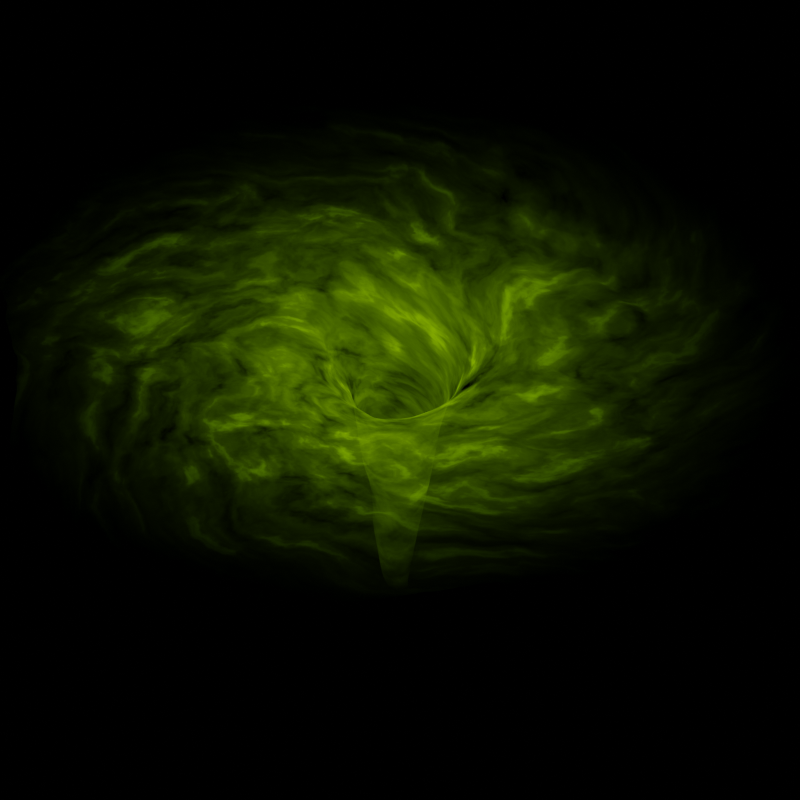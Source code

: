 # Source: searcher_wormhole.blend  (saved by Blender 3.2.14; exported with 4.5.12 LTS)
import bpy
from mathutils import Matrix  # noqa: F401  (used for matrix-valued properties, if any)

bpy.ops.wm.read_factory_settings(use_empty=True)
scene = bpy.context.scene
scene.name = 'Scene'

# ---- collections
col_collection = bpy.data.collections.new('Collection'); scene.collection.children.link(col_collection)

# ---- images (referenced by path relative to the original .blend; pixels are not part of the script)
import os
ASSET_DIR = os.environ.get("B2B_ASSET_DIR", "")  # directory of the original .blend (textures are referenced by path, not embedded)
HERE = os.path.dirname(os.path.abspath(__file__))  # packed textures are extracted next to this script under _unpacked/

def load_image(name, relpath, width, height, colorspace="sRGB"):
    """Load a texture the original file referenced (path relative to the .blend, or extracted next to this script)."""
    p = next((c for c in (os.path.join(HERE, relpath), os.path.join(ASSET_DIR, relpath)) if relpath and os.path.exists(c)), "")
    if p:
        img = bpy.data.images.load(p, check_existing=True)
        img.name = name
    else:  # same state as the original file: an image datablock whose file is absent (Cycles renders it pink)
        img = bpy.data.images.new(name, width, height)
        img.source = "FILE"
        img.filepath = "//" + (relpath or name)
    img.colorspace_settings.name = colorspace
    return img
img_wormhole_png = load_image('wormhole.png', 'wormhole.png', 1024, 1024, 'sRGB')
img_wormhole_red_png = load_image('wormhole-red.png', 'wormhole-red.png', 1024, 1024, 'sRGB')

# ---- materials (node trees are filled in below, after node groups)
mat_wormhole = bpy.data.materials.new('wormhole')
mat_wormhole.surface_render_method = 'BLENDED'
mat_wormhole.blend_method = 'BLEND'
mat_wormhole_red = bpy.data.materials.new('wormhole-red')
mat_wormhole_red.surface_render_method = 'BLENDED'
mat_wormhole_red.blend_method = 'BLEND'
mat_material_001 = bpy.data.materials.new('Material.001')

# ---- node groups
ng_geometry_nodes = bpy.data.node_groups.new('Geometry Nodes', 'GeometryNodeTree')
_s = ng_geometry_nodes.interface.new_socket(name='Geometry', in_out='OUTPUT', socket_type='NodeSocketGeometry')
_s = ng_geometry_nodes.interface.new_socket(name='Geometry', in_out='INPUT', socket_type='NodeSocketGeometry')
ng_geometry_nodes.is_modifier = True
_N = ng_geometry_nodes.nodes; _L = ng_geometry_nodes.links
n0 = _N.new('NodeGroupInput'); n0.name = 'Group Input'; n0.location = (-340, 0)
n1 = _N.new('ShaderNodeMath'); n1.name = 'Math'; n1.location = (259, -77)
n1.operation = 'MULTIPLY'
n1.inputs[1].default_value = 0.15
n2 = _N.new('ShaderNodeMapRange'); n2.name = 'Map Range'; n2.location = (-17, -92)
n2.inputs[3].default_value = -1.0
n3 = _N.new('ShaderNodeTexNoise'); n3.name = 'Noise Texture'; n3.location = (-238, -121)
n3.inputs[2].default_value = 1.0
n3.inputs[3].default_value = 32.0
n3.inputs[8].default_value = 0.1
n4 = _N.new('NodeGroupOutput'); n4.name = 'Group Output'; n4.location = (945, 24)
n5 = _N.new('GeometryNodeSetPosition'); n5.name = 'Set Position'; n5.location = (479, 16)
_L.new(n0.outputs[0], n5.inputs[0])
_L.new(n1.outputs[0], n5.inputs[3])
_L.new(n3.outputs[0], n2.inputs[0])
_L.new(n2.outputs[0], n1.inputs[0])
_L.new(n5.outputs[0], n4.inputs[0])
n4.is_active_output = True

# ---- material node trees
mat_wormhole.use_nodes = True; mat_wormhole.node_tree.nodes.clear()
_N = mat_wormhole.node_tree.nodes; _L = mat_wormhole.node_tree.links
n0 = _N.new('ShaderNodeBsdfPrincipled'); n0.name = 'Principled BSDF'; n0.location = (70, 300)
n0.distribution = 'GGX'
n0.subsurface_method = 'RANDOM_WALK_SKIN'
n0.inputs[3].default_value = 1.45
n0.inputs[28].default_value = 1.0
n1 = _N.new('ShaderNodeOutputMaterial'); n1.name = 'Material Output'; n1.location = (370, 300)
n2 = _N.new('ShaderNodeTexImage'); n2.name = 'Image Texture'; n2.location = (-369, 264)
n2.image = img_wormhole_png
n2.extension = 'CLIP'
_L.new(n2.outputs[1], n0.inputs[4])
_L.new(n0.outputs[0], n1.inputs[0])
_L.new(n2.outputs[0], n0.inputs[27])
_L.new(n2.outputs[0], n0.inputs[0])
n1.is_active_output = True
mat_wormhole_red.use_nodes = True; mat_wormhole_red.node_tree.nodes.clear()
_N = mat_wormhole_red.node_tree.nodes; _L = mat_wormhole_red.node_tree.links
n0 = _N.new('ShaderNodeOutputMaterial'); n0.name = 'Material Output'; n0.location = (300, 300)
n1 = _N.new('ShaderNodeBsdfPrincipled'); n1.name = 'Principled BSDF'; n1.location = (0, 300)
n1.distribution = 'GGX'
n1.subsurface_method = 'RANDOM_WALK_SKIN'
n1.inputs[3].default_value = 1.45
n1.inputs[28].default_value = 1.0
n2 = _N.new('ShaderNodeTexImage'); n2.name = 'Image Texture'; n2.location = (-522, 250)
n2.image = img_wormhole_red_png
n2.extension = 'CLIP'
_L.new(n2.outputs[0], n1.inputs[0])
_L.new(n2.outputs[1], n1.inputs[4])
_L.new(n1.outputs[0], n0.inputs[0])
_L.new(n2.outputs[0], n1.inputs[27])
n0.is_active_output = True
mat_material_001.use_nodes = True; mat_material_001.node_tree.nodes.clear()
_N = mat_material_001.node_tree.nodes; _L = mat_material_001.node_tree.links
n0 = _N.new('ShaderNodeTexGradient'); n0.name = 'Gradient Texture.001'; n0.location = (483, -145)
n0.gradient_type = 'QUADRATIC_SPHERE'
n1 = _N.new('ShaderNodeMath'); n1.name = 'Math.003'; n1.location = (702, -119)
n1.operation = 'POWER'
n1.inputs[1].default_value = 1.5
n2 = _N.new('ShaderNodeCombineXYZ'); n2.name = 'Combine XYZ'; n2.location = (-113, 26)
n3 = _N.new('ShaderNodeTexCoord'); n3.name = 'Texture Coordinate'; n3.location = (-235, 336)
n4 = _N.new('ShaderNodeMath'); n4.name = 'Math'; n4.location = (-550, 22)
n4.operation = 'POWER'
n4.inputs[1].default_value = 2.0
n5 = _N.new('ShaderNodeMath'); n5.name = 'Math.001'; n5.location = (-330, 33)
n5.operation = 'MULTIPLY'
n5.inputs[1].default_value = 13.6
n6 = _N.new('ShaderNodeMath'); n6.name = 'Math.002'; n6.location = (922, -98)
n6.operation = 'MULTIPLY'
n6.inputs[1].default_value = 40.0
n7 = _N.new('ShaderNodeValToRGB'); n7.name = 'ColorRamp'; n7.location = (659, 175)
while len(n7.color_ramp.elements) > 1: n7.color_ramp.elements.remove(n7.color_ramp.elements[-1])
n7.color_ramp.elements[0].position = 0.0; n7.color_ramp.elements[0].color = (0.0, 0.0, 0.0, 1.0)
_e = n7.color_ramp.elements.new(1.0); _e.color = (0.1567, 0.1567, 0.1567, 1.0)
n8 = _N.new('ShaderNodeTexCoord'); n8.name = 'Texture Coordinate.002'; n8.location = (-382, -164)
n9 = _N.new('ShaderNodeMapping'); n9.name = 'Mapping.001'; n9.location = (-182, -150)
n9.inputs[3].default_value = (0.95, 0.95, 0.0)
n10 = _N.new('ShaderNodeMix'); n10.name = 'Mix'; n10.location = (262, -195)
n10.data_type = 'RGBA'
n10.inputs[0].default_value = 0.05833
n11 = _N.new('ShaderNodeTexNoise'); n11.name = 'Noise Texture.001'; n11.location = (59, -406)
n12 = _N.new('ShaderNodeTexNoise'); n12.name = 'Noise Texture'; n12.location = (405, 153)
n12.inputs[2].default_value = 2.0
n12.inputs[3].default_value = 32.0
n13 = _N.new('ShaderNodeMapping'); n13.name = 'Mapping'; n13.location = (127, 206)
n14 = _N.new('ShaderNodeTexNoise'); n14.name = 'Noise Texture.003'; n14.location = (198, 434)
n14.inputs[2].default_value = 1.0
n14.inputs[3].default_value = 32.0
n14.inputs[8].default_value = 5.0
n15 = _N.new('ShaderNodeMath'); n15.name = 'Math.004'; n15.location = (1116, 115)
n15.operation = 'MULTIPLY'
n16 = _N.new('ShaderNodeOutputMaterial'); n16.name = 'Material Output'; n16.location = (2804, 514)
n17 = _N.new('ShaderNodeAddShader'); n17.name = 'Add Shader'; n17.location = (2584, 482)
n18 = _N.new('ShaderNodeEmission'); n18.name = 'Emission'; n18.location = (2259, 400)
n19 = _N.new('ShaderNodeMath'); n19.name = 'Math.005'; n19.location = (1825, 322)
n19.operation = 'MULTIPLY'
n20 = _N.new('ShaderNodeVectorMath'); n20.name = 'Vector Math'; n20.location = (-957, -8)
n20.operation = 'DIVIDE'
n21 = _N.new('ShaderNodeTexGradient'); n21.name = 'Gradient Texture'; n21.location = (-737, 22)
n21.gradient_type = 'SPHERICAL'
n22 = _N.new('ShaderNodeTexCoord'); n22.name = 'Texture Coordinate.001'; n22.location = (-1198, 83)
n23 = _N.new('ShaderNodeValue'); n23.name = 'Value'; n23.location = (-1183, -218)
n23.outputs[0].default_value = 5.1
n24 = _N.new('ShaderNodeValue'); n24.name = 'Value.001'; n24.location = (-278, 467)
n24.outputs[0].default_value = 5.1
n25 = _N.new('ShaderNodeVectorMath'); n25.name = 'Vector Math.001'; n25.location = (-51, 677)
n25.operation = 'DIVIDE'
n26 = _N.new('ShaderNodeTexCoord'); n26.name = 'Texture Coordinate.005'; n26.location = (-292, 767)
n27 = _N.new('ShaderNodeTexGradient'); n27.name = 'Gradient Texture.002'; n27.location = (178, 641)
n27.gradient_type = 'SPHERICAL'
n28 = _N.new('ShaderNodeMix'); n28.name = 'Mix.001'; n28.location = (456, 403)
n28.data_type = 'RGBA'
n28.inputs[0].default_value = 0.625
n29 = _N.new('ShaderNodeMapRange'); n29.name = 'Map Range.001'; n29.location = (416, 685)
n29.inputs[4].default_value = 15.0
n30 = _N.new('ShaderNodeTexCoord'); n30.name = 'Texture Coordinate.003'; n30.location = (1142, -85)
n31 = _N.new('ShaderNodeSeparateXYZ'); n31.name = 'Separate XYZ'; n31.location = (1351, -59)
n32 = _N.new('ShaderNodeMapRange'); n32.name = 'Map Range'; n32.location = (1537, 76)
n32.inputs[2].default_value = 1.4
n33 = _N.new('ShaderNodeMath'); n33.name = 'Math.006'; n33.location = (1159, 602)
n34 = _N.new('ShaderNodeTexCoord'); n34.name = 'Texture Coordinate.004'; n34.location = (383, 951)
n35 = _N.new('ShaderNodeSeparateXYZ'); n35.name = 'Separate XYZ.001'; n35.location = (614, 840)
n36 = _N.new('ShaderNodeMapRange'); n36.name = 'Map Range.002'; n36.location = (822, 828)
n36.inputs[2].default_value = 1.4
n36.inputs[3].default_value = -0.1
n36.inputs[4].default_value = 0.0
n37 = _N.new('ShaderNodeTexNoise'); n37.name = 'Noise Texture.002'; n37.location = (719, 492)
n37.inputs[3].default_value = 32.0
n37.inputs[8].default_value = 0.1
n38 = _N.new('ShaderNodeMath'); n38.name = 'Math.007'; n38.location = (939, 530)
n38.operation = 'POWER'
n38.inputs[1].default_value = 1.1
n39 = _N.new('ShaderNodeValToRGB'); n39.name = 'ColorRamp.001'; n39.location = (1366, 488)
while len(n39.color_ramp.elements) > 1: n39.color_ramp.elements.remove(n39.color_ramp.elements[-1])
n39.color_ramp.elements[0].position = 0.2091; n39.color_ramp.elements[0].color = (0.0, 0.0, 0.0, 1.0)
_e = n39.color_ramp.elements.new(0.4545); _e.color = (0.04104, 0.08458, 0.0, 1.0)
_e = n39.color_ramp.elements.new(0.5477); _e.color = (0.06616, 0.134, 0.0, 1.0)
_e = n39.color_ramp.elements.new(1.0); _e.color = (0.4428, 1.0, 0.0, 1.0)
n40 = _N.new('ShaderNodeBsdfTransparent'); n40.name = 'Transparent BSDF'; n40.location = (2269, 525)
n40.inputs[0].default_value = (0.3034, 0.3034, 0.3034, 1.0)
_L.new(n17.outputs[0], n16.inputs[0])
_L.new(n18.outputs[0], n17.inputs[1])
_L.new(n40.outputs[0], n17.inputs[0])
_L.new(n3.outputs[3], n13.inputs[0])
_L.new(n20.outputs[0], n21.inputs[0])
_L.new(n22.outputs[3], n20.inputs[0])
_L.new(n23.outputs[0], n20.inputs[1])
_L.new(n21.outputs[1], n4.inputs[0])
_L.new(n5.outputs[0], n2.inputs[2])
_L.new(n2.outputs[0], n13.inputs[2])
_L.new(n4.outputs[0], n5.inputs[0])
_L.new(n10.outputs[2], n0.inputs[0])
_L.new(n8.outputs[3], n9.inputs[0])
_L.new(n19.outputs[0], n18.inputs[1])
_L.new(n1.outputs[0], n6.inputs[0])
_L.new(n0.outputs[1], n1.inputs[0])
_L.new(n13.outputs[0], n12.inputs[0])
_L.new(n12.outputs[0], n7.inputs[0])
_L.new(n6.outputs[0], n15.inputs[1])
_L.new(n7.outputs[0], n15.inputs[0])
_L.new(n9.outputs[0], n10.inputs[6])
_L.new(n11.outputs[0], n10.inputs[7])
_L.new(n39.outputs[0], n18.inputs[0])
_L.new(n33.outputs[0], n39.inputs[0])
_L.new(n28.outputs[2], n37.inputs[0])
_L.new(n13.outputs[0], n28.inputs[7])
_L.new(n14.outputs[1], n28.inputs[6])
_L.new(n30.outputs[3], n31.inputs[0])
_L.new(n31.outputs[2], n32.inputs[0])
_L.new(n15.outputs[0], n19.inputs[0])
_L.new(n32.outputs[0], n19.inputs[1])
_L.new(n25.outputs[0], n27.inputs[0])
_L.new(n26.outputs[3], n25.inputs[0])
_L.new(n24.outputs[0], n25.inputs[1])
_L.new(n27.outputs[1], n29.inputs[0])
_L.new(n29.outputs[0], n37.inputs[2])
_L.new(n38.outputs[0], n33.inputs[1])
_L.new(n34.outputs[3], n35.inputs[0])
_L.new(n35.outputs[2], n36.inputs[0])
_L.new(n36.outputs[0], n33.inputs[0])
_L.new(n37.outputs[0], n38.inputs[0])
n16.is_active_output = True

# ---- world
world_world = bpy.data.worlds.new('World'); scene.world = world_world
world_world.use_nodes = True; world_world.node_tree.nodes.clear()
_N = world_world.node_tree.nodes; _L = world_world.node_tree.links
n0 = _N.new('ShaderNodeOutputWorld'); n0.name = 'World Output'; n0.location = (300, 300)
n1 = _N.new('ShaderNodeBackground'); n1.name = 'Background'; n1.location = (10, 300)
n1.inputs[0].default_value = (0.0, 0.0, 0.0, 1.0)
n1.inputs[1].default_value = 5.96e-08
_L.new(n1.outputs[0], n0.inputs[0])
n0.is_active_output = True
world_world.color = (0.05088, 0.05088, 0.05088)
world_world.use_sun_shadow = False
world_world.sun_shadow_jitter_overblur = 0.0

# ---- cameras
cam_camera = bpy.data.cameras.new('Camera')
cam_camera.type = 'ORTHO'
cam_camera.clip_end = 100.0
cam_camera.ortho_scale = 3.1

# ---- meshes
me_wormhole = bpy.data.meshes.new('wormhole')
me_wormhole.from_pydata([(-0.5, -0.5, 0.0), (0.5, -0.5, 0.0), (-0.5, 0.5, 0.0), (0.5, 0.5, 0.0)], [], [(0, 1, 3, 2)])
_uv = me_wormhole.uv_layers.new(name='UVMap')
_uv.uv.foreach_set('vector', [0.0, 0.0, 1.0, 0.0, 1.0, 1.0, 0.0, 1.0])
me_wormhole.materials.append(mat_wormhole)
me_wormhole.update()
me_wormhole_red = bpy.data.meshes.new('wormhole-red')
me_wormhole_red.from_pydata([(-0.5, -0.5, 0.0), (0.5, -0.5, 0.0), (-0.5, 0.5, 0.0), (0.5, 0.5, 0.0)], [], [(0, 1, 3, 2)])
_uv = me_wormhole_red.uv_layers.new(name='UVMap')
_uv.uv.foreach_set('vector', [0.0, 0.0, 1.0, 0.0, 1.0, 1.0, 0.0, 1.0])
me_wormhole_red.materials.append(mat_wormhole_red)
me_wormhole_red.update()
me_plane_002 = bpy.data.meshes.new('Plane.002')
me_plane_002.from_pydata([(-1.0, -1.0, 1.204), (1.0, -1.0, 1.204), (-1.0, 1.0, 1.204), (1.0, 1.0, 1.204), (-1.0, 0.9091, 1.204), (-1.0, 0.8182, 1.204), (-1.0, 0.7273, 1.204), (-1.0, 0.6364, 1.204), (-1.0, 0.5455, 1.204), (-1.0, 0.4545, 1.204), (-1.0, 0.3636, 1.204), (-1.0, 0.2727, 1.204), (-1.0, 0.1818, 1.204), (-1.0, 0.09091, 1.204), (-1.0, -5.215e-08, 1.204), (-1.0, -0.09091, 1.204), (-1.0, -0.1818, 1.204), (-1.0, -0.2727, 1.204), (-1.0, -0.3636, 1.204), (-1.0, -0.4545, 1.204), (-1.0, -0.5455, 1.204), (-1.0, -0.6364, 1.204), (-1.0, -0.7273, 1.204), (-1.0, -0.8182, 1.204), (-1.0, -0.9091, 1.204), (-0.9091, -1.0, 1.204), (-0.8182, -1.0, 1.204), (-0.7273, -1.0, 1.204), (-0.6364, -1.0, 1.204), (-0.5455, -1.0, 1.204), (-0.4545, -1.0, 1.204), (-0.3636, -1.0, 1.204), (-0.2727, -1.0, 1.204), (-0.1818, -1.0, 1.204), (-0.09091, -1.0, 1.204), (5.215e-08, -1.0, 1.204), (0.09091, -1.0, 1.204), (0.1818, -1.0, 1.204), (0.2727, -1.0, 1.204), (0.3636, -1.0, 1.204), (0.4545, -1.0, 1.204), (0.5455, -1.0, 1.204), (0.6364, -1.0, 1.204), (0.7273, -1.0, 1.204), (0.8182, -1.0, 1.204), (0.9091, -1.0, 1.204), (1.0, -0.9091, 1.204), (1.0, -0.8182, 1.204), (1.0, -0.7273, 1.204), (1.0, -0.6364, 1.204), (1.0, -0.5455, 1.204), (1.0, -0.4545, 1.204), (1.0, -0.3636, 1.204), (1.0, -0.2727, 1.204), (1.0, -0.1818, 1.204), (1.0, -0.09091, 1.204), (1.0, 5.215e-08, 1.204), (1.0, 0.09091, 1.204), (1.0, 0.1818, 1.204), (1.0, 0.2727, 1.204), (1.0, 0.3636, 1.204), (1.0, 0.4545, 1.204), (1.0, 0.5455, 1.204), (1.0, 0.6364, 1.204), (1.0, 0.7273, 1.204), (1.0, 0.8182, 1.204), (1.0, 0.9091, 1.204), (0.9091, 1.0, 1.204), (0.8182, 1.0, 1.204), (0.7273, 1.0, 1.204), (0.6364, 1.0, 1.204), (0.5455, 1.0, 1.204), (0.4545, 1.0, 1.204), (0.3636, 1.0, 1.204), (0.2727, 1.0, 1.204), (0.1818, 1.0, 1.204), (0.09091, 1.0, 1.204), (-5.215e-08, 1.0, 1.204), (-0.09091, 1.0, 1.204), (-0.1818, 1.0, 1.204), (-0.2727, 1.0, 1.204), (-0.3636, 1.0, 1.204), (-0.4545, 1.0, 1.204), (-0.5455, 1.0, 1.204), (-0.6364, 1.0, 1.204), (-0.7273, 1.0, 1.204), (-0.8182, 1.0, 1.204), (-0.9091, 1.0, 1.204), (-0.9091, -0.9091, 1.204), (-0.9091, -0.8182, 1.204), (-0.9091, -0.7273, 1.204), (-0.9091, -0.6364, 1.204), (-0.9091, -0.5455, 1.204), (-0.9091, -0.4545, 1.204), (-0.9091, -0.3636, 1.204), (-0.9091, -0.2727, 1.204), (-0.9091, -0.1818, 1.204), (-0.9091, -0.09091, 1.204), (-0.9091, 5.215e-08, 1.204), (-0.9091, 0.09091, 1.204), (-0.9091, 0.1818, 1.204), (-0.9091, 0.2727, 1.204), (-0.9091, 0.3636, 1.204), (-0.9091, 0.4545, 1.204), (-0.9091, 0.5455, 1.204), (-0.9091, 0.6364, 1.204), (-0.9091, 0.7273, 1.204), (-0.9091, 0.8182, 1.204), (-0.9091, 0.9091, 1.204), (-0.8182, -0.9091, 1.204), (-0.8182, -0.8182, 1.204), (-0.8182, -0.7273, 1.204), (-0.8182, -0.6364, 1.204), (-0.8182, -0.5455, 1.204), (-0.8182, -0.4545, 1.204), (-0.8182, -0.3636, 1.204), (-0.8182, -0.2727, 1.204), (-0.8182, -0.1818, 1.204), (-0.8182, -0.09091, 1.204), (-0.8182, 5.215e-08, 1.204), (-0.8182, 0.09091, 1.204), (-0.8182, 0.1818, 1.204), (-0.8182, 0.2727, 1.204), (-0.8182, 0.3636, 1.204), (-0.8182, 0.4545, 1.204), (-0.8182, 0.5455, 1.204), (-0.8182, 0.6364, 1.204), (-0.8182, 0.7273, 1.204), (-0.8182, 0.8182, 1.204), (-0.8182, 0.9091, 1.204), (-0.7273, -0.9091, 1.204), (-0.7273, -0.8182, 1.204), (-0.7273, -0.7273, 1.204), (-0.7273, -0.6364, 1.204), (-0.7273, -0.5455, 1.204), (-0.7273, -0.4545, 1.204), (-0.7273, -0.3636, 1.204), (-0.7273, -0.2727, 1.204), (-0.7273, -0.1818, 1.204), (-0.7273, -0.09091, 1.204), (-0.7273, 5.215e-08, 1.204), (-0.7273, 0.09091, 1.204), (-0.7273, 0.1818, 1.204), (-0.7273, 0.2727, 1.204), (-0.7273, 0.3636, 1.204), (-0.7273, 0.4545, 1.204), (-0.7273, 0.5455, 1.204), (-0.7273, 0.6364, 1.204), (-0.7273, 0.7273, 1.204), (-0.7273, 0.8182, 1.204), (-0.7273, 0.9091, 1.204), (-0.6364, -0.9091, 1.204), (-0.6364, -0.8182, 1.204), (-0.6364, -0.7273, 1.204), (-0.6364, -0.6364, 1.204), (-0.6364, -0.5455, 1.204), (-0.6364, -0.4545, 1.204), (-0.6364, -0.3636, 1.204), (-0.6364, -0.2727, 1.204), (-0.6364, -0.1818, 1.204), (-0.6364, -0.09091, 1.204), (-0.6364, 5.215e-08, 1.204), (-0.6364, 0.09091, 1.204), (-0.6364, 0.1818, 1.204), (-0.6364, 0.2727, 1.204), (-0.6364, 0.3636, 1.204), (-0.6364, 0.4545, 1.204), (-0.6364, 0.5455, 1.204), (-0.6364, 0.6364, 1.204), (-0.6364, 0.7273, 1.204), (-0.6364, 0.8182, 1.204), (-0.6364, 0.9091, 1.204), (-0.5455, -0.9091, 1.204), (-0.5455, -0.8182, 1.204), (-0.5455, -0.7273, 1.204), (-0.5455, -0.6364, 1.204), (-0.5455, -0.5455, 1.204), (-0.5455, -0.4545, 1.204), (-0.5455, -0.3636, 1.204), (-0.5455, -0.2727, 1.204), (-0.5455, -0.1818, 1.204), (-0.5455, -0.09091, 1.204), (-0.5455, 5.215e-08, 1.204), (-0.5455, 0.09091, 1.204), (-0.5455, 0.1818, 1.204), (-0.5455, 0.2727, 1.204), (-0.5455, 0.3636, 1.204), (-0.5455, 0.4545, 1.204), (-0.5455, 0.5455, 1.204), (-0.5455, 0.6364, 1.204), (-0.5455, 0.7273, 1.204), (-0.5455, 0.8182, 1.204), (-0.5455, 0.9091, 1.204), (-0.4545, -0.9091, 1.204), (-0.4545, -0.8182, 1.204), (-0.4545, -0.7273, 1.204), (-0.4545, -0.6364, 1.204), (-0.4545, -0.5455, 1.204), (-0.4545, -0.4545, 1.204), (-0.4545, -0.3636, 1.204), (-0.4545, -0.2727, 1.204), (-0.4545, -0.1818, 1.204), (-0.4545, -0.09091, 1.204), (-0.4545, 5.215e-08, 1.204), (-0.4545, 0.09091, 1.204), (-0.4545, 0.1818, 1.204), (-0.4545, 0.2727, 1.204), (-0.4545, 0.3636, 1.204), (-0.4545, 0.4545, 1.204), (-0.4545, 0.5455, 1.204), (-0.4545, 0.6364, 1.204), (-0.4545, 0.7273, 1.204), (-0.4545, 0.8182, 1.204), (-0.4545, 0.9091, 1.204), (-0.3636, -0.9091, 1.204), (-0.3636, -0.8182, 1.204), (-0.3636, -0.7273, 1.204), (-0.3636, -0.6364, 1.204), (-0.3636, -0.5455, 1.204), (-0.3636, -0.4545, 1.204), (-0.3636, -0.3636, 1.204), (-0.3636, -0.2727, 1.204), (-0.3636, -0.1818, 1.204), (-0.3636, -0.09091, 1.204), (-0.3636, 5.215e-08, 1.204), (-0.3636, 0.09091, 1.204), (-0.3636, 0.1818, 1.204), (-0.3636, 0.2727, 1.204), (-0.3636, 0.3636, 1.204), (-0.3636, 0.4545, 1.204), (-0.3636, 0.5455, 1.204), (-0.3636, 0.6364, 1.204), (-0.3636, 0.7273, 1.204), (-0.3636, 0.8182, 1.204), (-0.3636, 0.9091, 1.204), (-0.2727, -0.9091, 1.204), (-0.2727, -0.8182, 1.204), (-0.2727, -0.7273, 1.204), (-0.2727, -0.6364, 1.204), (-0.2727, -0.5455, 1.204), (-0.2727, -0.4545, 1.204), (-0.2727, -0.3636, 1.204), (-0.2727, -0.2727, 1.204), (-0.2727, -0.1818, 1.204), (-0.2727, -0.09091, 1.198), (-0.2727, 5.215e-08, 1.191), (-0.2727, 0.09091, 1.198), (-0.2727, 0.1818, 1.204), (-0.2727, 0.2727, 1.204), (-0.2727, 0.3636, 1.204), (-0.2727, 0.4545, 1.204), (-0.2727, 0.5455, 1.204), (-0.2727, 0.6364, 1.204), (-0.2727, 0.7273, 1.204), (-0.2727, 0.8182, 1.204), (-0.2727, 0.9091, 1.204), (-0.1818, -0.9091, 1.204), (-0.1818, -0.8182, 1.204), (-0.1818, -0.7273, 1.204), (-0.1818, -0.6364, 1.204), (-0.1818, -0.5455, 1.204), (-0.1818, -0.4545, 1.204), (-0.1818, -0.3636, 1.204), (-0.1818, -0.2727, 1.204), (-0.1818, -0.1818, 1.181), (-0.1818, -0.09091, 1.125), (-0.1818, 5.215e-08, 1.093), (-0.1818, 0.09091, 1.125), (-0.1818, 0.1818, 1.181), (-0.1818, 0.2727, 1.204), (-0.1818, 0.3636, 1.204), (-0.1818, 0.4545, 1.204), (-0.1818, 0.5455, 1.204), (-0.1818, 0.6364, 1.204), (-0.1818, 0.7273, 1.204), (-0.1818, 0.8182, 1.204), (-0.1818, 0.9091, 1.204), (-0.09091, -0.9091, 1.204), (-0.09091, -0.8182, 1.204), (-0.09091, -0.7273, 1.204), (-0.09091, -0.6364, 1.204), (-0.09091, -0.5455, 1.204), (-0.09091, -0.4545, 1.204), (-0.09091, -0.3636, 1.204), (-0.09091, -0.2727, 1.198), (-0.09091, -0.1818, 1.125), (-0.09091, -0.09091, 0.9901), (-0.09091, 5.215e-08, 0.8966), (-0.09091, 0.09091, 0.9901), (-0.09091, 0.1818, 1.125), (-0.09091, 0.2727, 1.198), (-0.09091, 0.3636, 1.204), (-0.09091, 0.4545, 1.204), (-0.09091, 0.5455, 1.204), (-0.09091, 0.6364, 1.204), (-0.09091, 0.7273, 1.204), (-0.09091, 0.8182, 1.204), (-0.09091, 0.9091, 1.204), (4.741e-08, -0.9091, 1.204), (4.267e-08, -0.8182, 1.204), (3.793e-08, -0.7273, 1.204), (3.319e-08, -0.6364, 1.204), (2.845e-08, -0.5455, 1.204), (2.371e-08, -0.4545, 1.204), (1.897e-08, -0.3636, 1.204), (1.422e-08, -0.2727, 1.191), (9.483e-09, -0.1818, 1.093), (4.741e-09, -0.09091, 0.8966), (8.882e-16, 5.215e-08, -1.344), (-4.741e-09, 0.09091, 0.8966), (-9.483e-09, 0.1818, 1.093), (-1.422e-08, 0.2727, 1.191), (-1.897e-08, 0.3636, 1.204), (-2.371e-08, 0.4545, 1.204), (-2.845e-08, 0.5455, 1.204), (-3.319e-08, 0.6364, 1.204), (-3.793e-08, 0.7273, 1.204), (-4.267e-08, 0.8182, 1.204), (-4.741e-08, 0.9091, 1.204), (0.09091, -0.9091, 1.204), (0.09091, -0.8182, 1.204), (0.09091, -0.7273, 1.204), (0.09091, -0.6364, 1.204), (0.09091, -0.5455, 1.204), (0.09091, -0.4545, 1.204), (0.09091, -0.3636, 1.204), (0.09091, -0.2727, 1.198), (0.09091, -0.1818, 1.125), (0.09091, -0.09091, 0.9901), (0.09091, 5.215e-08, 0.8966), (0.09091, 0.09091, 0.9901), (0.09091, 0.1818, 1.125), (0.09091, 0.2727, 1.198), (0.09091, 0.3636, 1.204), (0.09091, 0.4545, 1.204), (0.09091, 0.5455, 1.204), (0.09091, 0.6364, 1.204), (0.09091, 0.7273, 1.204), (0.09091, 0.8182, 1.204), (0.09091, 0.9091, 1.204), (0.1818, -0.9091, 1.204), (0.1818, -0.8182, 1.204), (0.1818, -0.7273, 1.204), (0.1818, -0.6364, 1.204), (0.1818, -0.5455, 1.204), (0.1818, -0.4545, 1.204), (0.1818, -0.3636, 1.204), (0.1818, -0.2727, 1.204), (0.1818, -0.1818, 1.181), (0.1818, -0.09091, 1.125), (0.1818, 5.215e-08, 1.093), (0.1818, 0.09091, 1.125), (0.1818, 0.1818, 1.181), (0.1818, 0.2727, 1.204), (0.1818, 0.3636, 1.204), (0.1818, 0.4545, 1.204), (0.1818, 0.5455, 1.204), (0.1818, 0.6364, 1.204), (0.1818, 0.7273, 1.204), (0.1818, 0.8182, 1.204), (0.1818, 0.9091, 1.204), (0.2727, -0.9091, 1.204), (0.2727, -0.8182, 1.204), (0.2727, -0.7273, 1.204), (0.2727, -0.6364, 1.204), (0.2727, -0.5455, 1.204), (0.2727, -0.4545, 1.204), (0.2727, -0.3636, 1.204), (0.2727, -0.2727, 1.204), (0.2727, -0.1818, 1.204), (0.2727, -0.09091, 1.198), (0.2727, 5.215e-08, 1.191), (0.2727, 0.09091, 1.198), (0.2727, 0.1818, 1.204), (0.2727, 0.2727, 1.204), (0.2727, 0.3636, 1.204), (0.2727, 0.4545, 1.204), (0.2727, 0.5455, 1.204), (0.2727, 0.6364, 1.204), (0.2727, 0.7273, 1.204), (0.2727, 0.8182, 1.204), (0.2727, 0.9091, 1.204), (0.3636, -0.9091, 1.204), (0.3636, -0.8182, 1.204), (0.3636, -0.7273, 1.204), (0.3636, -0.6364, 1.204), (0.3636, -0.5455, 1.204), (0.3636, -0.4545, 1.204), (0.3636, -0.3636, 1.204), (0.3636, -0.2727, 1.204), (0.3636, -0.1818, 1.204), (0.3636, -0.09091, 1.204), (0.3636, 5.215e-08, 1.204), (0.3636, 0.09091, 1.204), (0.3636, 0.1818, 1.204), (0.3636, 0.2727, 1.204), (0.3636, 0.3636, 1.204), (0.3636, 0.4545, 1.204), (0.3636, 0.5455, 1.204), (0.3636, 0.6364, 1.204), (0.3636, 0.7273, 1.204), (0.3636, 0.8182, 1.204), (0.3636, 0.9091, 1.204), (0.4545, -0.9091, 1.204), (0.4545, -0.8182, 1.204), (0.4545, -0.7273, 1.204), (0.4545, -0.6364, 1.204), (0.4545, -0.5455, 1.204), (0.4545, -0.4545, 1.204), (0.4545, -0.3636, 1.204), (0.4545, -0.2727, 1.204), (0.4545, -0.1818, 1.204), (0.4545, -0.09091, 1.204), (0.4545, 5.215e-08, 1.204), (0.4545, 0.09091, 1.204), (0.4545, 0.1818, 1.204), (0.4545, 0.2727, 1.204), (0.4545, 0.3636, 1.204), (0.4545, 0.4545, 1.204), (0.4545, 0.5455, 1.204), (0.4545, 0.6364, 1.204), (0.4545, 0.7273, 1.204), (0.4545, 0.8182, 1.204), (0.4545, 0.9091, 1.204), (0.5455, -0.9091, 1.204), (0.5455, -0.8182, 1.204), (0.5455, -0.7273, 1.204), (0.5455, -0.6364, 1.204), (0.5455, -0.5455, 1.204), (0.5455, -0.4545, 1.204), (0.5455, -0.3636, 1.204), (0.5455, -0.2727, 1.204), (0.5455, -0.1818, 1.204), (0.5455, -0.09091, 1.204), (0.5455, 5.215e-08, 1.204), (0.5455, 0.09091, 1.204), (0.5455, 0.1818, 1.204), (0.5455, 0.2727, 1.204), (0.5455, 0.3636, 1.204), (0.5455, 0.4545, 1.204), (0.5455, 0.5455, 1.204), (0.5455, 0.6364, 1.204), (0.5455, 0.7273, 1.204), (0.5455, 0.8182, 1.204), (0.5455, 0.9091, 1.204), (0.6364, -0.9091, 1.204), (0.6364, -0.8182, 1.204), (0.6364, -0.7273, 1.204), (0.6364, -0.6364, 1.204), (0.6364, -0.5455, 1.204), (0.6364, -0.4545, 1.204), (0.6364, -0.3636, 1.204), (0.6364, -0.2727, 1.204), (0.6364, -0.1818, 1.204), (0.6364, -0.09091, 1.204), (0.6364, 5.215e-08, 1.204), (0.6364, 0.09091, 1.204), (0.6364, 0.1818, 1.204), (0.6364, 0.2727, 1.204), (0.6364, 0.3636, 1.204), (0.6364, 0.4545, 1.204), (0.6364, 0.5455, 1.204), (0.6364, 0.6364, 1.204), (0.6364, 0.7273, 1.204), (0.6364, 0.8182, 1.204), (0.6364, 0.9091, 1.204), (0.7273, -0.9091, 1.204), (0.7273, -0.8182, 1.204), (0.7273, -0.7273, 1.204), (0.7273, -0.6364, 1.204), (0.7273, -0.5455, 1.204), (0.7273, -0.4545, 1.204), (0.7273, -0.3636, 1.204), (0.7273, -0.2727, 1.204), (0.7273, -0.1818, 1.204), (0.7273, -0.09091, 1.204), (0.7273, 5.215e-08, 1.204), (0.7273, 0.09091, 1.204), (0.7273, 0.1818, 1.204), (0.7273, 0.2727, 1.204), (0.7273, 0.3636, 1.204), (0.7273, 0.4545, 1.204), (0.7273, 0.5455, 1.204), (0.7273, 0.6364, 1.204), (0.7273, 0.7273, 1.204), (0.7273, 0.8182, 1.204), (0.7273, 0.9091, 1.204), (0.8182, -0.9091, 1.204), (0.8182, -0.8182, 1.204), (0.8182, -0.7273, 1.204), (0.8182, -0.6364, 1.204), (0.8182, -0.5455, 1.204), (0.8182, -0.4545, 1.204), (0.8182, -0.3636, 1.204), (0.8182, -0.2727, 1.204), (0.8182, -0.1818, 1.204), (0.8182, -0.09091, 1.204), (0.8182, 5.215e-08, 1.204), (0.8182, 0.09091, 1.204), (0.8182, 0.1818, 1.204), (0.8182, 0.2727, 1.204), (0.8182, 0.3636, 1.204), (0.8182, 0.4545, 1.204), (0.8182, 0.5455, 1.204), (0.8182, 0.6364, 1.204), (0.8182, 0.7273, 1.204), (0.8182, 0.8182, 1.204), (0.8182, 0.9091, 1.204), (0.9091, -0.9091, 1.204), (0.9091, -0.8182, 1.204), (0.9091, -0.7273, 1.204), (0.9091, -0.6364, 1.204), (0.9091, -0.5455, 1.204), (0.9091, -0.4545, 1.204), (0.9091, -0.3636, 1.204), (0.9091, -0.2727, 1.204), (0.9091, -0.1818, 1.204), (0.9091, -0.09091, 1.204), (0.9091, 5.215e-08, 1.204), (0.9091, 0.09091, 1.204), (0.9091, 0.1818, 1.204), (0.9091, 0.2727, 1.204), (0.9091, 0.3636, 1.204), (0.9091, 0.4545, 1.204), (0.9091, 0.5455, 1.204), (0.9091, 0.6364, 1.204), (0.9091, 0.7273, 1.204), (0.9091, 0.8182, 1.204), (0.9091, 0.9091, 1.204)], [], [(528, 66, 3, 67), (4, 108, 87, 2), (108, 129, 86, 87), (129, 150, 85, 86), (150, 171, 84, 85), (171, 192, 83, 84), (192, 213, 82, 83), (213, 234, 81, 82), (234, 255, 80, 81), (255, 276, 79, 80), (276, 297, 78, 79), (297, 318, 77, 78), (318, 339, 76, 77), (339, 360, 75, 76), (360, 381, 74, 75), (381, 402, 73, 74), (402, 423, 72, 73), (423, 444, 71, 72), (444, 465, 70, 71), (465, 486, 69, 70), (486, 507, 68, 69), (507, 528, 67, 68), (0, 25, 88, 24), (24, 88, 89, 23), (23, 89, 90, 22), (22, 90, 91, 21), (21, 91, 92, 20), (20, 92, 93, 19), (19, 93, 94, 18), (18, 94, 95, 17), (17, 95, 96, 16), (16, 96, 97, 15), (15, 97, 98, 14), (14, 98, 99, 13), (13, 99, 100, 12), (12, 100, 101, 11), (11, 101, 102, 10), (10, 102, 103, 9), (9, 103, 104, 8), (8, 104, 105, 7), (7, 105, 106, 6), (6, 106, 107, 5), (5, 107, 108, 4), (25, 26, 109, 88), (88, 109, 110, 89), (89, 110, 111, 90), (90, 111, 112, 91), (91, 112, 113, 92), (92, 113, 114, 93), (93, 114, 115, 94), (94, 115, 116, 95), (95, 116, 117, 96), (96, 117, 118, 97), (97, 118, 119, 98), (98, 119, 120, 99), (99, 120, 121, 100), (100, 121, 122, 101), (101, 122, 123, 102), (102, 123, 124, 103), (103, 124, 125, 104), (104, 125, 126, 105), (105, 126, 127, 106), (106, 127, 128, 107), (107, 128, 129, 108), (26, 27, 130, 109), (109, 130, 131, 110), (110, 131, 132, 111), (111, 132, 133, 112), (112, 133, 134, 113), (113, 134, 135, 114), (114, 135, 136, 115), (115, 136, 137, 116), (116, 137, 138, 117), (117, 138, 139, 118), (118, 139, 140, 119), (119, 140, 141, 120), (120, 141, 142, 121), (121, 142, 143, 122), (122, 143, 144, 123), (123, 144, 145, 124), (124, 145, 146, 125), (125, 146, 147, 126), (126, 147, 148, 127), (127, 148, 149, 128), (128, 149, 150, 129), (27, 28, 151, 130), (130, 151, 152, 131), (131, 152, 153, 132), (132, 153, 154, 133), (133, 154, 155, 134), (134, 155, 156, 135), (135, 156, 157, 136), (136, 157, 158, 137), (137, 158, 159, 138), (138, 159, 160, 139), (139, 160, 161, 140), (140, 161, 162, 141), (141, 162, 163, 142), (142, 163, 164, 143), (143, 164, 165, 144), (144, 165, 166, 145), (145, 166, 167, 146), (146, 167, 168, 147), (147, 168, 169, 148), (148, 169, 170, 149), (149, 170, 171, 150), (28, 29, 172, 151), (151, 172, 173, 152), (152, 173, 174, 153), (153, 174, 175, 154), (154, 175, 176, 155), (155, 176, 177, 156), (156, 177, 178, 157), (157, 178, 179, 158), (158, 179, 180, 159), (159, 180, 181, 160), (160, 181, 182, 161), (161, 182, 183, 162), (162, 183, 184, 163), (163, 184, 185, 164), (164, 185, 186, 165), (165, 186, 187, 166), (166, 187, 188, 167), (167, 188, 189, 168), (168, 189, 190, 169), (169, 190, 191, 170), (170, 191, 192, 171), (29, 30, 193, 172), (172, 193, 194, 173), (173, 194, 195, 174), (174, 195, 196, 175), (175, 196, 197, 176), (176, 197, 198, 177), (177, 198, 199, 178), (178, 199, 200, 179), (179, 200, 201, 180), (180, 201, 202, 181), (181, 202, 203, 182), (182, 203, 204, 183), (183, 204, 205, 184), (184, 205, 206, 185), (185, 206, 207, 186), (186, 207, 208, 187), (187, 208, 209, 188), (188, 209, 210, 189), (189, 210, 211, 190), (190, 211, 212, 191), (191, 212, 213, 192), (30, 31, 214, 193), (193, 214, 215, 194), (194, 215, 216, 195), (195, 216, 217, 196), (196, 217, 218, 197), (197, 218, 219, 198), (198, 219, 220, 199), (199, 220, 221, 200), (200, 221, 222, 201), (201, 222, 223, 202), (202, 223, 224, 203), (203, 224, 225, 204), (204, 225, 226, 205), (205, 226, 227, 206), (206, 227, 228, 207), (207, 228, 229, 208), (208, 229, 230, 209), (209, 230, 231, 210), (210, 231, 232, 211), (211, 232, 233, 212), (212, 233, 234, 213), (31, 32, 235, 214), (214, 235, 236, 215), (215, 236, 237, 216), (216, 237, 238, 217), (217, 238, 239, 218), (218, 239, 240, 219), (219, 240, 241, 220), (220, 241, 242, 221), (221, 242, 243, 222), (222, 243, 244, 223), (223, 244, 245, 224), (224, 245, 246, 225), (225, 246, 247, 226), (226, 247, 248, 227), (227, 248, 249, 228), (228, 249, 250, 229), (229, 250, 251, 230), (230, 251, 252, 231), (231, 252, 253, 232), (232, 253, 254, 233), (233, 254, 255, 234), (32, 33, 256, 235), (235, 256, 257, 236), (236, 257, 258, 237), (237, 258, 259, 238), (238, 259, 260, 239), (239, 260, 261, 240), (240, 261, 262, 241), (241, 262, 263, 242), (242, 263, 264, 243), (243, 264, 265, 244), (244, 265, 266, 245), (245, 266, 267, 246), (246, 267, 268, 247), (247, 268, 269, 248), (248, 269, 270, 249), (249, 270, 271, 250), (250, 271, 272, 251), (251, 272, 273, 252), (252, 273, 274, 253), (253, 274, 275, 254), (254, 275, 276, 255), (33, 34, 277, 256), (256, 277, 278, 257), (257, 278, 279, 258), (258, 279, 280, 259), (259, 280, 281, 260), (260, 281, 282, 261), (261, 282, 283, 262), (262, 283, 284, 263), (263, 284, 285, 264), (264, 285, 286, 265), (265, 286, 287, 266), (266, 287, 288, 267), (267, 288, 289, 268), (268, 289, 290, 269), (269, 290, 291, 270), (270, 291, 292, 271), (271, 292, 293, 272), (272, 293, 294, 273), (273, 294, 295, 274), (274, 295, 296, 275), (275, 296, 297, 276), (34, 35, 298, 277), (277, 298, 299, 278), (278, 299, 300, 279), (279, 300, 301, 280), (280, 301, 302, 281), (281, 302, 303, 282), (282, 303, 304, 283), (283, 304, 305, 284), (284, 305, 306, 285), (285, 306, 307, 286), (286, 307, 308, 287), (287, 308, 309, 288), (288, 309, 310, 289), (289, 310, 311, 290), (290, 311, 312, 291), (291, 312, 313, 292), (292, 313, 314, 293), (293, 314, 315, 294), (294, 315, 316, 295), (295, 316, 317, 296), (296, 317, 318, 297), (35, 36, 319, 298), (298, 319, 320, 299), (299, 320, 321, 300), (300, 321, 322, 301), (301, 322, 323, 302), (302, 323, 324, 303), (303, 324, 325, 304), (304, 325, 326, 305), (305, 326, 327, 306), (306, 327, 328, 307), (307, 328, 329, 308), (308, 329, 330, 309), (309, 330, 331, 310), (310, 331, 332, 311), (311, 332, 333, 312), (312, 333, 334, 313), (313, 334, 335, 314), (314, 335, 336, 315), (315, 336, 337, 316), (316, 337, 338, 317), (317, 338, 339, 318), (36, 37, 340, 319), (319, 340, 341, 320), (320, 341, 342, 321), (321, 342, 343, 322), (322, 343, 344, 323), (323, 344, 345, 324), (324, 345, 346, 325), (325, 346, 347, 326), (326, 347, 348, 327), (327, 348, 349, 328), (328, 349, 350, 329), (329, 350, 351, 330), (330, 351, 352, 331), (331, 352, 353, 332), (332, 353, 354, 333), (333, 354, 355, 334), (334, 355, 356, 335), (335, 356, 357, 336), (336, 357, 358, 337), (337, 358, 359, 338), (338, 359, 360, 339), (37, 38, 361, 340), (340, 361, 362, 341), (341, 362, 363, 342), (342, 363, 364, 343), (343, 364, 365, 344), (344, 365, 366, 345), (345, 366, 367, 346), (346, 367, 368, 347), (347, 368, 369, 348), (348, 369, 370, 349), (349, 370, 371, 350), (350, 371, 372, 351), (351, 372, 373, 352), (352, 373, 374, 353), (353, 374, 375, 354), (354, 375, 376, 355), (355, 376, 377, 356), (356, 377, 378, 357), (357, 378, 379, 358), (358, 379, 380, 359), (359, 380, 381, 360), (38, 39, 382, 361), (361, 382, 383, 362), (362, 383, 384, 363), (363, 384, 385, 364), (364, 385, 386, 365), (365, 386, 387, 366), (366, 387, 388, 367), (367, 388, 389, 368), (368, 389, 390, 369), (369, 390, 391, 370), (370, 391, 392, 371), (371, 392, 393, 372), (372, 393, 394, 373), (373, 394, 395, 374), (374, 395, 396, 375), (375, 396, 397, 376), (376, 397, 398, 377), (377, 398, 399, 378), (378, 399, 400, 379), (379, 400, 401, 380), (380, 401, 402, 381), (39, 40, 403, 382), (382, 403, 404, 383), (383, 404, 405, 384), (384, 405, 406, 385), (385, 406, 407, 386), (386, 407, 408, 387), (387, 408, 409, 388), (388, 409, 410, 389), (389, 410, 411, 390), (390, 411, 412, 391), (391, 412, 413, 392), (392, 413, 414, 393), (393, 414, 415, 394), (394, 415, 416, 395), (395, 416, 417, 396), (396, 417, 418, 397), (397, 418, 419, 398), (398, 419, 420, 399), (399, 420, 421, 400), (400, 421, 422, 401), (401, 422, 423, 402), (40, 41, 424, 403), (403, 424, 425, 404), (404, 425, 426, 405), (405, 426, 427, 406), (406, 427, 428, 407), (407, 428, 429, 408), (408, 429, 430, 409), (409, 430, 431, 410), (410, 431, 432, 411), (411, 432, 433, 412), (412, 433, 434, 413), (413, 434, 435, 414), (414, 435, 436, 415), (415, 436, 437, 416), (416, 437, 438, 417), (417, 438, 439, 418), (418, 439, 440, 419), (419, 440, 441, 420), (420, 441, 442, 421), (421, 442, 443, 422), (422, 443, 444, 423), (41, 42, 445, 424), (424, 445, 446, 425), (425, 446, 447, 426), (426, 447, 448, 427), (427, 448, 449, 428), (428, 449, 450, 429), (429, 450, 451, 430), (430, 451, 452, 431), (431, 452, 453, 432), (432, 453, 454, 433), (433, 454, 455, 434), (434, 455, 456, 435), (435, 456, 457, 436), (436, 457, 458, 437), (437, 458, 459, 438), (438, 459, 460, 439), (439, 460, 461, 440), (440, 461, 462, 441), (441, 462, 463, 442), (442, 463, 464, 443), (443, 464, 465, 444), (42, 43, 466, 445), (445, 466, 467, 446), (446, 467, 468, 447), (447, 468, 469, 448), (448, 469, 470, 449), (449, 470, 471, 450), (450, 471, 472, 451), (451, 472, 473, 452), (452, 473, 474, 453), (453, 474, 475, 454), (454, 475, 476, 455), (455, 476, 477, 456), (456, 477, 478, 457), (457, 478, 479, 458), (458, 479, 480, 459), (459, 480, 481, 460), (460, 481, 482, 461), (461, 482, 483, 462), (462, 483, 484, 463), (463, 484, 485, 464), (464, 485, 486, 465), (43, 44, 487, 466), (466, 487, 488, 467), (467, 488, 489, 468), (468, 489, 490, 469), (469, 490, 491, 470), (470, 491, 492, 471), (471, 492, 493, 472), (472, 493, 494, 473), (473, 494, 495, 474), (474, 495, 496, 475), (475, 496, 497, 476), (476, 497, 498, 477), (477, 498, 499, 478), (478, 499, 500, 479), (479, 500, 501, 480), (480, 501, 502, 481), (481, 502, 503, 482), (482, 503, 504, 483), (483, 504, 505, 484), (484, 505, 506, 485), (485, 506, 507, 486), (44, 45, 508, 487), (487, 508, 509, 488), (488, 509, 510, 489), (489, 510, 511, 490), (490, 511, 512, 491), (491, 512, 513, 492), (492, 513, 514, 493), (493, 514, 515, 494), (494, 515, 516, 495), (495, 516, 517, 496), (496, 517, 518, 497), (497, 518, 519, 498), (498, 519, 520, 499), (499, 520, 521, 500), (500, 521, 522, 501), (501, 522, 523, 502), (502, 523, 524, 503), (503, 524, 525, 504), (504, 525, 526, 505), (505, 526, 527, 506), (506, 527, 528, 507), (45, 1, 46, 508), (508, 46, 47, 509), (509, 47, 48, 510), (510, 48, 49, 511), (511, 49, 50, 512), (512, 50, 51, 513), (513, 51, 52, 514), (514, 52, 53, 515), (515, 53, 54, 516), (516, 54, 55, 517), (517, 55, 56, 518), (518, 56, 57, 519), (519, 57, 58, 520), (520, 58, 59, 521), (521, 59, 60, 522), (522, 60, 61, 523), (523, 61, 62, 524), (524, 62, 63, 525), (525, 63, 64, 526), (526, 64, 65, 527), (527, 65, 66, 528)])
me_plane_002.polygons.foreach_set('use_smooth', [True] * 484)
_uv = me_plane_002.uv_layers.new(name='UVMap')
_uv.uv.foreach_set('vector', [0.9545, 0.9545, 1.0, 0.9545, 1.0, 1.0, 0.9545, 1.0, 0.0, 0.9545, 0.04545, 0.9545, 0.04545, 1.0, 0.0, 1.0, 0.04545, 0.9545, 0.09091, 0.9545, 0.09091, 1.0, 0.04545, 1.0, 0.09091, 0.9545, 0.1364, 0.9545, 0.1364, 1.0, 0.09091, 1.0, 0.1364, 0.9545, 0.1818, 0.9545, 0.1818, 1.0, 0.1364, 1.0, 0.1818, 0.9545, 0.2273, 0.9545, 0.2273, 1.0, 0.1818, 1.0, 0.2273, 0.9545, 0.2727, 0.9545, 0.2727, 1.0, 0.2273, 1.0, 0.2727, 0.9545, 0.3182, 0.9545, 0.3182, 1.0, 0.2727, 1.0, 0.3182, 0.9545, 0.3636, 0.9545, 0.3636, 1.0, 0.3182, 1.0, 0.3636, 0.9545, 0.4091, 0.9545, 0.4091, 1.0, 0.3636, 1.0, 0.4091, 0.9545, 0.4545, 0.9545, 0.4545, 1.0, 0.4091, 1.0, 0.4545, 0.9545, 0.5, 0.9545, 0.5, 1.0, 0.4545, 1.0, 0.5, 0.9545, 0.5455, 0.9545, 0.5455, 1.0, 0.5, 1.0, 0.5455, 0.9545, 0.5909, 0.9545, 0.5909, 1.0, 0.5455, 1.0, 0.5909, 0.9545, 0.6364, 0.9545, 0.6364, 1.0, 0.5909, 1.0, 0.6364, 0.9545, 0.6818, 0.9545, 0.6818, 1.0, 0.6364, 1.0, 0.6818, 0.9545, 0.7273, 0.9545, 0.7273, 1.0, 0.6818, 1.0, 0.7273, 0.9545, 0.7727, 0.9545, 0.7727, 1.0, 0.7273, 1.0, 0.7727, 0.9545, 0.8182, 0.9545, 0.8182, 1.0, 0.7727, 1.0, 0.8182, 0.9545, 0.8636, 0.9545, 0.8636, 1.0, 0.8182, 1.0, 0.8636, 0.9545, 0.9091, 0.9545, 0.9091, 1.0, 0.8636, 1.0, 0.9091, 0.9545, 0.9545, 0.9545, 0.9545, 1.0, 0.9091, 1.0, 0.0, 0.0, 0.04545, 0.0, 0.04545, 0.04545, 0.0, 0.04545, 0.0, 0.04545, 0.04545, 0.04545, 0.04545, 0.09091, 0.0, 0.09091, 0.0, 0.09091, 0.04545, 0.09091, 0.04545, 0.1364, 0.0, 0.1364, 0.0, 0.1364, 0.04545, 0.1364, 0.04545, 0.1818, 0.0, 0.1818, 0.0, 0.1818, 0.04545, 0.1818, 0.04545, 0.2273, 0.0, 0.2273, 0.0, 0.2273, 0.04545, 0.2273, 0.04545, 0.2727, 0.0, 0.2727, 0.0, 0.2727, 0.04545, 0.2727, 0.04545, 0.3182, 0.0, 0.3182, 0.0, 0.3182, 0.04545, 0.3182, 0.04545, 0.3636, 0.0, 0.3636, 0.0, 0.3636, 0.04545, 0.3636, 0.04545, 0.4091, 0.0, 0.4091, 0.0, 0.4091, 0.04545, 0.4091, 0.04545, 0.4545, 0.0, 0.4545, 0.0, 0.4545, 0.04545, 0.4545, 0.04545, 0.5, 0.0, 0.5, 0.0, 0.5, 0.04545, 0.5, 0.04545, 0.5455, 0.0, 0.5455, 0.0, 0.5455, 0.04545, 0.5455, 0.04545, 0.5909, 0.0, 0.5909, 0.0, 0.5909, 0.04545, 0.5909, 0.04545, 0.6364, 0.0, 0.6364, 0.0, 0.6364, 0.04545, 0.6364, 0.04545, 0.6818, 0.0, 0.6818, 0.0, 0.6818, 0.04545, 0.6818, 0.04545, 0.7273, 0.0, 0.7273, 0.0, 0.7273, 0.04545, 0.7273, 0.04545, 0.7727, 0.0, 0.7727, 0.0, 0.7727, 0.04545, 0.7727, 0.04545, 0.8182, 0.0, 0.8182, 0.0, 0.8182, 0.04545, 0.8182, 0.04545, 0.8636, 0.0, 0.8636, 0.0, 0.8636, 0.04545, 0.8636, 0.04545, 0.9091, 0.0, 0.9091, 0.0, 0.9091, 0.04545, 0.9091, 0.04545, 0.9545, 0.0, 0.9545, 0.04545, 0.0, 0.09091, 0.0, 0.09091, 0.04545, 0.04545, 0.04545, 0.04545, 0.04545, 0.09091, 0.04545, 0.09091, 0.09091, 0.04545, 0.09091, 0.04545, 0.09091, 0.09091, 0.09091, 0.09091, 0.1364, 0.04545, 0.1364, 0.04545, 0.1364, 0.09091, 0.1364, 0.09091, 0.1818, 0.04545, 0.1818, 0.04545, 0.1818, 0.09091, 0.1818, 0.09091, 0.2273, 0.04545, 0.2273, 0.04545, 0.2273, 0.09091, 0.2273, 0.09091, 0.2727, 0.04545, 0.2727, 0.04545, 0.2727, 0.09091, 0.2727, 0.09091, 0.3182, 0.04545, 0.3182, 0.04545, 0.3182, 0.09091, 0.3182, 0.09091, 0.3636, 0.04545, 0.3636, 0.04545, 0.3636, 0.09091, 0.3636, 0.09091, 0.4091, 0.04545, 0.4091, 0.04545, 0.4091, 0.09091, 0.4091, 0.09091, 0.4545, 0.04545, 0.4545, 0.04545, 0.4545, 0.09091, 0.4545, 0.09091, 0.5, 0.04545, 0.5, 0.04545, 0.5, 0.09091, 0.5, 0.09091, 0.5455, 0.04545, 0.5455, 0.04545, 0.5455, 0.09091, 0.5455, 0.09091, 0.5909, 0.04545, 0.5909, 0.04545, 0.5909, 0.09091, 0.5909, 0.09091, 0.6364, 0.04545, 0.6364, 0.04545, 0.6364, 0.09091, 0.6364, 0.09091, 0.6818, 0.04545, 0.6818, 0.04545, 0.6818, 0.09091, 0.6818, 0.09091, 0.7273, 0.04545, 0.7273, 0.04545, 0.7273, 0.09091, 0.7273, 0.09091, 0.7727, 0.04545, 0.7727, 0.04545, 0.7727, 0.09091, 0.7727, 0.09091, 0.8182, 0.04545, 0.8182, 0.04545, 0.8182, 0.09091, 0.8182, 0.09091, 0.8636, 0.04545, 0.8636, 0.04545, 0.8636, 0.09091, 0.8636, 0.09091, 0.9091, 0.04545, 0.9091, 0.04545, 0.9091, 0.09091, 0.9091, 0.09091, 0.9545, 0.04545, 0.9545, 0.09091, 0.0, 0.1364, 0.0, 0.1364, 0.04545, 0.09091, 0.04545, 0.09091, 0.04545, 0.1364, 0.04545, 0.1364, 0.09091, 0.09091, 0.09091, 0.09091, 0.09091, 0.1364, 0.09091, 0.1364, 0.1364, 0.09091, 0.1364, 0.09091, 0.1364, 0.1364, 0.1364, 0.1364, 0.1818, 0.09091, 0.1818, 0.09091, 0.1818, 0.1364, 0.1818, 0.1364, 0.2273, 0.09091, 0.2273, 0.09091, 0.2273, 0.1364, 0.2273, 0.1364, 0.2727, 0.09091, 0.2727, 0.09091, 0.2727, 0.1364, 0.2727, 0.1364, 0.3182, 0.09091, 0.3182, 0.09091, 0.3182, 0.1364, 0.3182, 0.1364, 0.3636, 0.09091, 0.3636, 0.09091, 0.3636, 0.1364, 0.3636, 0.1364, 0.4091, 0.09091, 0.4091, 0.09091, 0.4091, 0.1364, 0.4091, 0.1364, 0.4545, 0.09091, 0.4545, 0.09091, 0.4545, 0.1364, 0.4545, 0.1364, 0.5, 0.09091, 0.5, 0.09091, 0.5, 0.1364, 0.5, 0.1364, 0.5455, 0.09091, 0.5455, 0.09091, 0.5455, 0.1364, 0.5455, 0.1364, 0.5909, 0.09091, 0.5909, 0.09091, 0.5909, 0.1364, 0.5909, 0.1364, 0.6364, 0.09091, 0.6364, 0.09091, 0.6364, 0.1364, 0.6364, 0.1364, 0.6818, 0.09091, 0.6818, 0.09091, 0.6818, 0.1364, 0.6818, 0.1364, 0.7273, 0.09091, 0.7273, 0.09091, 0.7273, 0.1364, 0.7273, 0.1364, 0.7727, 0.09091, 0.7727, 0.09091, 0.7727, 0.1364, 0.7727, 0.1364, 0.8182, 0.09091, 0.8182, 0.09091, 0.8182, 0.1364, 0.8182, 0.1364, 0.8636, 0.09091, 0.8636, 0.09091, 0.8636, 0.1364, 0.8636, 0.1364, 0.9091, 0.09091, 0.9091, 0.09091, 0.9091, 0.1364, 0.9091, 0.1364, 0.9545, 0.09091, 0.9545, 0.1364, 0.0, 0.1818, 0.0, 0.1818, 0.04545, 0.1364, 0.04545, 0.1364, 0.04545, 0.1818, 0.04545, 0.1818, 0.09091, 0.1364, 0.09091, 0.1364, 0.09091, 0.1818, 0.09091, 0.1818, 0.1364, 0.1364, 0.1364, 0.1364, 0.1364, 0.1818, 0.1364, 0.1818, 0.1818, 0.1364, 0.1818, 0.1364, 0.1818, 0.1818, 0.1818, 0.1818, 0.2273, 0.1364, 0.2273, 0.1364, 0.2273, 0.1818, 0.2273, 0.1818, 0.2727, 0.1364, 0.2727, 0.1364, 0.2727, 0.1818, 0.2727, 0.1818, 0.3182, 0.1364, 0.3182, 0.1364, 0.3182, 0.1818, 0.3182, 0.1818, 0.3636, 0.1364, 0.3636, 0.1364, 0.3636, 0.1818, 0.3636, 0.1818, 0.4091, 0.1364, 0.4091, 0.1364, 0.4091, 0.1818, 0.4091, 0.1818, 0.4545, 0.1364, 0.4545, 0.1364, 0.4545, 0.1818, 0.4545, 0.1818, 0.5, 0.1364, 0.5, 0.1364, 0.5, 0.1818, 0.5, 0.1818, 0.5455, 0.1364, 0.5455, 0.1364, 0.5455, 0.1818, 0.5455, 0.1818, 0.5909, 0.1364, 0.5909, 0.1364, 0.5909, 0.1818, 0.5909, 0.1818, 0.6364, 0.1364, 0.6364, 0.1364, 0.6364, 0.1818, 0.6364, 0.1818, 0.6818, 0.1364, 0.6818, 0.1364, 0.6818, 0.1818, 0.6818, 0.1818, 0.7273, 0.1364, 0.7273, 0.1364, 0.7273, 0.1818, 0.7273, 0.1818, 0.7727, 0.1364, 0.7727, 0.1364, 0.7727, 0.1818, 0.7727, 0.1818, 0.8182, 0.1364, 0.8182, 0.1364, 0.8182, 0.1818, 0.8182, 0.1818, 0.8636, 0.1364, 0.8636, 0.1364, 0.8636, 0.1818, 0.8636, 0.1818, 0.9091, 0.1364, 0.9091, 0.1364, 0.9091, 0.1818, 0.9091, 0.1818, 0.9545, 0.1364, 0.9545, 0.1818, 0.0, 0.2273, 0.0, 0.2273, 0.04545, 0.1818, 0.04545, 0.1818, 0.04545, 0.2273, 0.04545, 0.2273, 0.09091, 0.1818, 0.09091, 0.1818, 0.09091, 0.2273, 0.09091, 0.2273, 0.1364, 0.1818, 0.1364, 0.1818, 0.1364, 0.2273, 0.1364, 0.2273, 0.1818, 0.1818, 0.1818, 0.1818, 0.1818, 0.2273, 0.1818, 0.2273, 0.2273, 0.1818, 0.2273, 0.1818, 0.2273, 0.2273, 0.2273, 0.2273, 0.2727, 0.1818, 0.2727, 0.1818, 0.2727, 0.2273, 0.2727, 0.2273, 0.3182, 0.1818, 0.3182, 0.1818, 0.3182, 0.2273, 0.3182, 0.2273, 0.3636, 0.1818, 0.3636, 0.1818, 0.3636, 0.2273, 0.3636, 0.2273, 0.4091, 0.1818, 0.4091, 0.1818, 0.4091, 0.2273, 0.4091, 0.2273, 0.4545, 0.1818, 0.4545, 0.1818, 0.4545, 0.2273, 0.4545, 0.2273, 0.5, 0.1818, 0.5, 0.1818, 0.5, 0.2273, 0.5, 0.2273, 0.5455, 0.1818, 0.5455, 0.1818, 0.5455, 0.2273, 0.5455, 0.2273, 0.5909, 0.1818, 0.5909, 0.1818, 0.5909, 0.2273, 0.5909, 0.2273, 0.6364, 0.1818, 0.6364, 0.1818, 0.6364, 0.2273, 0.6364, 0.2273, 0.6818, 0.1818, 0.6818, 0.1818, 0.6818, 0.2273, 0.6818, 0.2273, 0.7273, 0.1818, 0.7273, 0.1818, 0.7273, 0.2273, 0.7273, 0.2273, 0.7727, 0.1818, 0.7727, 0.1818, 0.7727, 0.2273, 0.7727, 0.2273, 0.8182, 0.1818, 0.8182, 0.1818, 0.8182, 0.2273, 0.8182, 0.2273, 0.8636, 0.1818, 0.8636, 0.1818, 0.8636, 0.2273, 0.8636, 0.2273, 0.9091, 0.1818, 0.9091, 0.1818, 0.9091, 0.2273, 0.9091, 0.2273, 0.9545, 0.1818, 0.9545, 0.2273, 0.0, 0.2727, 0.0, 0.2727, 0.04545, 0.2273, 0.04545, 0.2273, 0.04545, 0.2727, 0.04545, 0.2727, 0.09091, 0.2273, 0.09091, 0.2273, 0.09091, 0.2727, 0.09091, 0.2727, 0.1364, 0.2273, 0.1364, 0.2273, 0.1364, 0.2727, 0.1364, 0.2727, 0.1818, 0.2273, 0.1818, 0.2273, 0.1818, 0.2727, 0.1818, 0.2727, 0.2273, 0.2273, 0.2273, 0.2273, 0.2273, 0.2727, 0.2273, 0.2727, 0.2727, 0.2273, 0.2727, 0.2273, 0.2727, 0.2727, 0.2727, 0.2727, 0.3182, 0.2273, 0.3182, 0.2273, 0.3182, 0.2727, 0.3182, 0.2727, 0.3636, 0.2273, 0.3636, 0.2273, 0.3636, 0.2727, 0.3636, 0.2727, 0.4091, 0.2273, 0.4091, 0.2273, 0.4091, 0.2727, 0.4091, 0.2727, 0.4545, 0.2273, 0.4545, 0.2273, 0.4545, 0.2727, 0.4545, 0.2727, 0.5, 0.2273, 0.5, 0.2273, 0.5, 0.2727, 0.5, 0.2727, 0.5455, 0.2273, 0.5455, 0.2273, 0.5455, 0.2727, 0.5455, 0.2727, 0.5909, 0.2273, 0.5909, 0.2273, 0.5909, 0.2727, 0.5909, 0.2727, 0.6364, 0.2273, 0.6364, 0.2273, 0.6364, 0.2727, 0.6364, 0.2727, 0.6818, 0.2273, 0.6818, 0.2273, 0.6818, 0.2727, 0.6818, 0.2727, 0.7273, 0.2273, 0.7273, 0.2273, 0.7273, 0.2727, 0.7273, 0.2727, 0.7727, 0.2273, 0.7727, 0.2273, 0.7727, 0.2727, 0.7727, 0.2727, 0.8182, 0.2273, 0.8182, 0.2273, 0.8182, 0.2727, 0.8182, 0.2727, 0.8636, 0.2273, 0.8636, 0.2273, 0.8636, 0.2727, 0.8636, 0.2727, 0.9091, 0.2273, 0.9091, 0.2273, 0.9091, 0.2727, 0.9091, 0.2727, 0.9545, 0.2273, 0.9545, 0.2727, 0.0, 0.3182, 0.0, 0.3182, 0.04545, 0.2727, 0.04545, 0.2727, 0.04545, 0.3182, 0.04545, 0.3182, 0.09091, 0.2727, 0.09091, 0.2727, 0.09091, 0.3182, 0.09091, 0.3182, 0.1364, 0.2727, 0.1364, 0.2727, 0.1364, 0.3182, 0.1364, 0.3182, 0.1818, 0.2727, 0.1818, 0.2727, 0.1818, 0.3182, 0.1818, 0.3182, 0.2273, 0.2727, 0.2273, 0.2727, 0.2273, 0.3182, 0.2273, 0.3182, 0.2727, 0.2727, 0.2727, 0.2727, 0.2727, 0.3182, 0.2727, 0.3182, 0.3182, 0.2727, 0.3182, 0.2727, 0.3182, 0.3182, 0.3182, 0.3182, 0.3636, 0.2727, 0.3636, 0.2727, 0.3636, 0.3182, 0.3636, 0.3182, 0.4091, 0.2727, 0.4091, 0.2727, 0.4091, 0.3182, 0.4091, 0.3182, 0.4545, 0.2727, 0.4545, 0.2727, 0.4545, 0.3182, 0.4545, 0.3182, 0.5, 0.2727, 0.5, 0.2727, 0.5, 0.3182, 0.5, 0.3182, 0.5455, 0.2727, 0.5455, 0.2727, 0.5455, 0.3182, 0.5455, 0.3182, 0.5909, 0.2727, 0.5909, 0.2727, 0.5909, 0.3182, 0.5909, 0.3182, 0.6364, 0.2727, 0.6364, 0.2727, 0.6364, 0.3182, 0.6364, 0.3182, 0.6818, 0.2727, 0.6818, 0.2727, 0.6818, 0.3182, 0.6818, 0.3182, 0.7273, 0.2727, 0.7273, 0.2727, 0.7273, 0.3182, 0.7273, 0.3182, 0.7727, 0.2727, 0.7727, 0.2727, 0.7727, 0.3182, 0.7727, 0.3182, 0.8182, 0.2727, 0.8182, 0.2727, 0.8182, 0.3182, 0.8182, 0.3182, 0.8636, 0.2727, 0.8636, 0.2727, 0.8636, 0.3182, 0.8636, 0.3182, 0.9091, 0.2727, 0.9091, 0.2727, 0.9091, 0.3182, 0.9091, 0.3182, 0.9545, 0.2727, 0.9545, 0.3182, 0.0, 0.3636, 0.0, 0.3636, 0.04545, 0.3182, 0.04545, 0.3182, 0.04545, 0.3636, 0.04545, 0.3636, 0.09091, 0.3182, 0.09091, 0.3182, 0.09091, 0.3636, 0.09091, 0.3636, 0.1364, 0.3182, 0.1364, 0.3182, 0.1364, 0.3636, 0.1364, 0.3636, 0.1818, 0.3182, 0.1818, 0.3182, 0.1818, 0.3636, 0.1818, 0.3636, 0.2273, 0.3182, 0.2273, 0.3182, 0.2273, 0.3636, 0.2273, 0.3636, 0.2727, 0.3182, 0.2727, 0.3182, 0.2727, 0.3636, 0.2727, 0.3636, 0.3182, 0.3182, 0.3182, 0.3182, 0.3182, 0.3636, 0.3182, 0.3636, 0.3636, 0.3182, 0.3636, 0.3182, 0.3636, 0.3636, 0.3636, 0.3636, 0.4091, 0.3182, 0.4091, 0.3182, 0.4091, 0.3636, 0.4091, 0.3636, 0.4545, 0.3182, 0.4545, 0.3182, 0.4545, 0.3636, 0.4545, 0.3636, 0.5, 0.3182, 0.5, 0.3182, 0.5, 0.3636, 0.5, 0.3636, 0.5455, 0.3182, 0.5455, 0.3182, 0.5455, 0.3636, 0.5455, 0.3636, 0.5909, 0.3182, 0.5909, 0.3182, 0.5909, 0.3636, 0.5909, 0.3636, 0.6364, 0.3182, 0.6364, 0.3182, 0.6364, 0.3636, 0.6364, 0.3636, 0.6818, 0.3182, 0.6818, 0.3182, 0.6818, 0.3636, 0.6818, 0.3636, 0.7273, 0.3182, 0.7273, 0.3182, 0.7273, 0.3636, 0.7273, 0.3636, 0.7727, 0.3182, 0.7727, 0.3182, 0.7727, 0.3636, 0.7727, 0.3636, 0.8182, 0.3182, 0.8182, 0.3182, 0.8182, 0.3636, 0.8182, 0.3636, 0.8636, 0.3182, 0.8636, 0.3182, 0.8636, 0.3636, 0.8636, 0.3636, 0.9091, 0.3182, 0.9091, 0.3182, 0.9091, 0.3636, 0.9091, 0.3636, 0.9545, 0.3182, 0.9545, 0.3636, 0.0, 0.4091, 0.0, 0.4091, 0.04545, 0.3636, 0.04545, 0.3636, 0.04545, 0.4091, 0.04545, 0.4091, 0.09091, 0.3636, 0.09091, 0.3636, 0.09091, 0.4091, 0.09091, 0.4091, 0.1364, 0.3636, 0.1364, 0.3636, 0.1364, 0.4091, 0.1364, 0.4091, 0.1818, 0.3636, 0.1818, 0.3636, 0.1818, 0.4091, 0.1818, 0.4091, 0.2273, 0.3636, 0.2273, 0.3636, 0.2273, 0.4091, 0.2273, 0.4091, 0.2727, 0.3636, 0.2727, 0.3636, 0.2727, 0.4091, 0.2727, 0.4091, 0.3182, 0.3636, 0.3182, 0.3636, 0.3182, 0.4091, 0.3182, 0.4091, 0.3636, 0.3636, 0.3636, 0.3636, 0.3636, 0.4091, 0.3636, 0.4091, 0.4091, 0.3636, 0.4091, 0.3636, 0.4091, 0.4091, 0.4091, 0.4091, 0.4545, 0.3636, 0.4545, 0.3636, 0.4545, 0.4091, 0.4545, 0.4091, 0.5, 0.3636, 0.5, 0.3636, 0.5, 0.4091, 0.5, 0.4091, 0.5455, 0.3636, 0.5455, 0.3636, 0.5455, 0.4091, 0.5455, 0.4091, 0.5909, 0.3636, 0.5909, 0.3636, 0.5909, 0.4091, 0.5909, 0.4091, 0.6364, 0.3636, 0.6364, 0.3636, 0.6364, 0.4091, 0.6364, 0.4091, 0.6818, 0.3636, 0.6818, 0.3636, 0.6818, 0.4091, 0.6818, 0.4091, 0.7273, 0.3636, 0.7273, 0.3636, 0.7273, 0.4091, 0.7273, 0.4091, 0.7727, 0.3636, 0.7727, 0.3636, 0.7727, 0.4091, 0.7727, 0.4091, 0.8182, 0.3636, 0.8182, 0.3636, 0.8182, 0.4091, 0.8182, 0.4091, 0.8636, 0.3636, 0.8636, 0.3636, 0.8636, 0.4091, 0.8636, 0.4091, 0.9091, 0.3636, 0.9091, 0.3636, 0.9091, 0.4091, 0.9091, 0.4091, 0.9545, 0.3636, 0.9545, 0.4091, 0.0, 0.4545, 0.0, 0.4545, 0.04545, 0.4091, 0.04545, 0.4091, 0.04545, 0.4545, 0.04545, 0.4545, 0.09091, 0.4091, 0.09091, 0.4091, 0.09091, 0.4545, 0.09091, 0.4545, 0.1364, 0.4091, 0.1364, 0.4091, 0.1364, 0.4545, 0.1364, 0.4545, 0.1818, 0.4091, 0.1818, 0.4091, 0.1818, 0.4545, 0.1818, 0.4545, 0.2273, 0.4091, 0.2273, 0.4091, 0.2273, 0.4545, 0.2273, 0.4545, 0.2727, 0.4091, 0.2727, 0.4091, 0.2727, 0.4545, 0.2727, 0.4545, 0.3182, 0.4091, 0.3182, 0.4091, 0.3182, 0.4545, 0.3182, 0.4545, 0.3636, 0.4091, 0.3636, 0.4091, 0.3636, 0.4545, 0.3636, 0.4545, 0.4091, 0.4091, 0.4091, 0.4091, 0.4091, 0.4545, 0.4091, 0.4545, 0.4545, 0.4091, 0.4545, 0.4091, 0.4545, 0.4545, 0.4545, 0.4545, 0.5, 0.4091, 0.5, 0.4091, 0.5, 0.4545, 0.5, 0.4545, 0.5455, 0.4091, 0.5455, 0.4091, 0.5455, 0.4545, 0.5455, 0.4545, 0.5909, 0.4091, 0.5909, 0.4091, 0.5909, 0.4545, 0.5909, 0.4545, 0.6364, 0.4091, 0.6364, 0.4091, 0.6364, 0.4545, 0.6364, 0.4545, 0.6818, 0.4091, 0.6818, 0.4091, 0.6818, 0.4545, 0.6818, 0.4545, 0.7273, 0.4091, 0.7273, 0.4091, 0.7273, 0.4545, 0.7273, 0.4545, 0.7727, 0.4091, 0.7727, 0.4091, 0.7727, 0.4545, 0.7727, 0.4545, 0.8182, 0.4091, 0.8182, 0.4091, 0.8182, 0.4545, 0.8182, 0.4545, 0.8636, 0.4091, 0.8636, 0.4091, 0.8636, 0.4545, 0.8636, 0.4545, 0.9091, 0.4091, 0.9091, 0.4091, 0.9091, 0.4545, 0.9091, 0.4545, 0.9545, 0.4091, 0.9545, 0.4545, 0.0, 0.5, 0.0, 0.5, 0.04545, 0.4545, 0.04545, 0.4545, 0.04545, 0.5, 0.04545, 0.5, 0.09091, 0.4545, 0.09091, 0.4545, 0.09091, 0.5, 0.09091, 0.5, 0.1364, 0.4545, 0.1364, 0.4545, 0.1364, 0.5, 0.1364, 0.5, 0.1818, 0.4545, 0.1818, 0.4545, 0.1818, 0.5, 0.1818, 0.5, 0.2273, 0.4545, 0.2273, 0.4545, 0.2273, 0.5, 0.2273, 0.5, 0.2727, 0.4545, 0.2727, 0.4545, 0.2727, 0.5, 0.2727, 0.5, 0.3182, 0.4545, 0.3182, 0.4545, 0.3182, 0.5, 0.3182, 0.5, 0.3636, 0.4545, 0.3636, 0.4545, 0.3636, 0.5, 0.3636, 0.5, 0.4091, 0.4545, 0.4091, 0.4545, 0.4091, 0.5, 0.4091, 0.5, 0.4545, 0.4545, 0.4545, 0.4545, 0.4545, 0.5, 0.4545, 0.5, 0.5, 0.4545, 0.5, 0.4545, 0.5, 0.5, 0.5, 0.5, 0.5455, 0.4545, 0.5455, 0.4545, 0.5455, 0.5, 0.5455, 0.5, 0.5909, 0.4545, 0.5909, 0.4545, 0.5909, 0.5, 0.5909, 0.5, 0.6364, 0.4545, 0.6364, 0.4545, 0.6364, 0.5, 0.6364, 0.5, 0.6818, 0.4545, 0.6818, 0.4545, 0.6818, 0.5, 0.6818, 0.5, 0.7273, 0.4545, 0.7273, 0.4545, 0.7273, 0.5, 0.7273, 0.5, 0.7727, 0.4545, 0.7727, 0.4545, 0.7727, 0.5, 0.7727, 0.5, 0.8182, 0.4545, 0.8182, 0.4545, 0.8182, 0.5, 0.8182, 0.5, 0.8636, 0.4545, 0.8636, 0.4545, 0.8636, 0.5, 0.8636, 0.5, 0.9091, 0.4545, 0.9091, 0.4545, 0.9091, 0.5, 0.9091, 0.5, 0.9545, 0.4545, 0.9545, 0.5, 0.0, 0.5455, 0.0, 0.5455, 0.04545, 0.5, 0.04545, 0.5, 0.04545, 0.5455, 0.04545, 0.5455, 0.09091, 0.5, 0.09091, 0.5, 0.09091, 0.5455, 0.09091, 0.5455, 0.1364, 0.5, 0.1364, 0.5, 0.1364, 0.5455, 0.1364, 0.5455, 0.1818, 0.5, 0.1818, 0.5, 0.1818, 0.5455, 0.1818, 0.5455, 0.2273, 0.5, 0.2273, 0.5, 0.2273, 0.5455, 0.2273, 0.5455, 0.2727, 0.5, 0.2727, 0.5, 0.2727, 0.5455, 0.2727, 0.5455, 0.3182, 0.5, 0.3182, 0.5, 0.3182, 0.5455, 0.3182, 0.5455, 0.3636, 0.5, 0.3636, 0.5, 0.3636, 0.5455, 0.3636, 0.5455, 0.4091, 0.5, 0.4091, 0.5, 0.4091, 0.5455, 0.4091, 0.5455, 0.4545, 0.5, 0.4545, 0.5, 0.4545, 0.5455, 0.4545, 0.5455, 0.5, 0.5, 0.5, 0.5, 0.5, 0.5455, 0.5, 0.5455, 0.5455, 0.5, 0.5455, 0.5, 0.5455, 0.5455, 0.5455, 0.5455, 0.5909, 0.5, 0.5909, 0.5, 0.5909, 0.5455, 0.5909, 0.5455, 0.6364, 0.5, 0.6364, 0.5, 0.6364, 0.5455, 0.6364, 0.5455, 0.6818, 0.5, 0.6818, 0.5, 0.6818, 0.5455, 0.6818, 0.5455, 0.7273, 0.5, 0.7273, 0.5, 0.7273, 0.5455, 0.7273, 0.5455, 0.7727, 0.5, 0.7727, 0.5, 0.7727, 0.5455, 0.7727, 0.5455, 0.8182, 0.5, 0.8182, 0.5, 0.8182, 0.5455, 0.8182, 0.5455, 0.8636, 0.5, 0.8636, 0.5, 0.8636, 0.5455, 0.8636, 0.5455, 0.9091, 0.5, 0.9091, 0.5, 0.9091, 0.5455, 0.9091, 0.5455, 0.9545, 0.5, 0.9545, 0.5455, 0.0, 0.5909, 0.0, 0.5909, 0.04545, 0.5455, 0.04545, 0.5455, 0.04545, 0.5909, 0.04545, 0.5909, 0.09091, 0.5455, 0.09091, 0.5455, 0.09091, 0.5909, 0.09091, 0.5909, 0.1364, 0.5455, 0.1364, 0.5455, 0.1364, 0.5909, 0.1364, 0.5909, 0.1818, 0.5455, 0.1818, 0.5455, 0.1818, 0.5909, 0.1818, 0.5909, 0.2273, 0.5455, 0.2273, 0.5455, 0.2273, 0.5909, 0.2273, 0.5909, 0.2727, 0.5455, 0.2727, 0.5455, 0.2727, 0.5909, 0.2727, 0.5909, 0.3182, 0.5455, 0.3182, 0.5455, 0.3182, 0.5909, 0.3182, 0.5909, 0.3636, 0.5455, 0.3636, 0.5455, 0.3636, 0.5909, 0.3636, 0.5909, 0.4091, 0.5455, 0.4091, 0.5455, 0.4091, 0.5909, 0.4091, 0.5909, 0.4545, 0.5455, 0.4545, 0.5455, 0.4545, 0.5909, 0.4545, 0.5909, 0.5, 0.5455, 0.5, 0.5455, 0.5, 0.5909, 0.5, 0.5909, 0.5455, 0.5455, 0.5455, 0.5455, 0.5455, 0.5909, 0.5455, 0.5909, 0.5909, 0.5455, 0.5909, 0.5455, 0.5909, 0.5909, 0.5909, 0.5909, 0.6364, 0.5455, 0.6364, 0.5455, 0.6364, 0.5909, 0.6364, 0.5909, 0.6818, 0.5455, 0.6818, 0.5455, 0.6818, 0.5909, 0.6818, 0.5909, 0.7273, 0.5455, 0.7273, 0.5455, 0.7273, 0.5909, 0.7273, 0.5909, 0.7727, 0.5455, 0.7727, 0.5455, 0.7727, 0.5909, 0.7727, 0.5909, 0.8182, 0.5455, 0.8182, 0.5455, 0.8182, 0.5909, 0.8182, 0.5909, 0.8636, 0.5455, 0.8636, 0.5455, 0.8636, 0.5909, 0.8636, 0.5909, 0.9091, 0.5455, 0.9091, 0.5455, 0.9091, 0.5909, 0.9091, 0.5909, 0.9545, 0.5455, 0.9545, 0.5909, 0.0, 0.6364, 0.0, 0.6364, 0.04545, 0.5909, 0.04545, 0.5909, 0.04545, 0.6364, 0.04545, 0.6364, 0.09091, 0.5909, 0.09091, 0.5909, 0.09091, 0.6364, 0.09091, 0.6364, 0.1364, 0.5909, 0.1364, 0.5909, 0.1364, 0.6364, 0.1364, 0.6364, 0.1818, 0.5909, 0.1818, 0.5909, 0.1818, 0.6364, 0.1818, 0.6364, 0.2273, 0.5909, 0.2273, 0.5909, 0.2273, 0.6364, 0.2273, 0.6364, 0.2727, 0.5909, 0.2727, 0.5909, 0.2727, 0.6364, 0.2727, 0.6364, 0.3182, 0.5909, 0.3182, 0.5909, 0.3182, 0.6364, 0.3182, 0.6364, 0.3636, 0.5909, 0.3636, 0.5909, 0.3636, 0.6364, 0.3636, 0.6364, 0.4091, 0.5909, 0.4091, 0.5909, 0.4091, 0.6364, 0.4091, 0.6364, 0.4545, 0.5909, 0.4545, 0.5909, 0.4545, 0.6364, 0.4545, 0.6364, 0.5, 0.5909, 0.5, 0.5909, 0.5, 0.6364, 0.5, 0.6364, 0.5455, 0.5909, 0.5455, 0.5909, 0.5455, 0.6364, 0.5455, 0.6364, 0.5909, 0.5909, 0.5909, 0.5909, 0.5909, 0.6364, 0.5909, 0.6364, 0.6364, 0.5909, 0.6364, 0.5909, 0.6364, 0.6364, 0.6364, 0.6364, 0.6818, 0.5909, 0.6818, 0.5909, 0.6818, 0.6364, 0.6818, 0.6364, 0.7273, 0.5909, 0.7273, 0.5909, 0.7273, 0.6364, 0.7273, 0.6364, 0.7727, 0.5909, 0.7727, 0.5909, 0.7727, 0.6364, 0.7727, 0.6364, 0.8182, 0.5909, 0.8182, 0.5909, 0.8182, 0.6364, 0.8182, 0.6364, 0.8636, 0.5909, 0.8636, 0.5909, 0.8636, 0.6364, 0.8636, 0.6364, 0.9091, 0.5909, 0.9091, 0.5909, 0.9091, 0.6364, 0.9091, 0.6364, 0.9545, 0.5909, 0.9545, 0.6364, 0.0, 0.6818, 0.0, 0.6818, 0.04545, 0.6364, 0.04545, 0.6364, 0.04545, 0.6818, 0.04545, 0.6818, 0.09091, 0.6364, 0.09091, 0.6364, 0.09091, 0.6818, 0.09091, 0.6818, 0.1364, 0.6364, 0.1364, 0.6364, 0.1364, 0.6818, 0.1364, 0.6818, 0.1818, 0.6364, 0.1818, 0.6364, 0.1818, 0.6818, 0.1818, 0.6818, 0.2273, 0.6364, 0.2273, 0.6364, 0.2273, 0.6818, 0.2273, 0.6818, 0.2727, 0.6364, 0.2727, 0.6364, 0.2727, 0.6818, 0.2727, 0.6818, 0.3182, 0.6364, 0.3182, 0.6364, 0.3182, 0.6818, 0.3182, 0.6818, 0.3636, 0.6364, 0.3636, 0.6364, 0.3636, 0.6818, 0.3636, 0.6818, 0.4091, 0.6364, 0.4091, 0.6364, 0.4091, 0.6818, 0.4091, 0.6818, 0.4545, 0.6364, 0.4545, 0.6364, 0.4545, 0.6818, 0.4545, 0.6818, 0.5, 0.6364, 0.5, 0.6364, 0.5, 0.6818, 0.5, 0.6818, 0.5455, 0.6364, 0.5455, 0.6364, 0.5455, 0.6818, 0.5455, 0.6818, 0.5909, 0.6364, 0.5909, 0.6364, 0.5909, 0.6818, 0.5909, 0.6818, 0.6364, 0.6364, 0.6364, 0.6364, 0.6364, 0.6818, 0.6364, 0.6818, 0.6818, 0.6364, 0.6818, 0.6364, 0.6818, 0.6818, 0.6818, 0.6818, 0.7273, 0.6364, 0.7273, 0.6364, 0.7273, 0.6818, 0.7273, 0.6818, 0.7727, 0.6364, 0.7727, 0.6364, 0.7727, 0.6818, 0.7727, 0.6818, 0.8182, 0.6364, 0.8182, 0.6364, 0.8182, 0.6818, 0.8182, 0.6818, 0.8636, 0.6364, 0.8636, 0.6364, 0.8636, 0.6818, 0.8636, 0.6818, 0.9091, 0.6364, 0.9091, 0.6364, 0.9091, 0.6818, 0.9091, 0.6818, 0.9545, 0.6364, 0.9545, 0.6818, 0.0, 0.7273, 0.0, 0.7273, 0.04545, 0.6818, 0.04545, 0.6818, 0.04545, 0.7273, 0.04545, 0.7273, 0.09091, 0.6818, 0.09091, 0.6818, 0.09091, 0.7273, 0.09091, 0.7273, 0.1364, 0.6818, 0.1364, 0.6818, 0.1364, 0.7273, 0.1364, 0.7273, 0.1818, 0.6818, 0.1818, 0.6818, 0.1818, 0.7273, 0.1818, 0.7273, 0.2273, 0.6818, 0.2273, 0.6818, 0.2273, 0.7273, 0.2273, 0.7273, 0.2727, 0.6818, 0.2727, 0.6818, 0.2727, 0.7273, 0.2727, 0.7273, 0.3182, 0.6818, 0.3182, 0.6818, 0.3182, 0.7273, 0.3182, 0.7273, 0.3636, 0.6818, 0.3636, 0.6818, 0.3636, 0.7273, 0.3636, 0.7273, 0.4091, 0.6818, 0.4091, 0.6818, 0.4091, 0.7273, 0.4091, 0.7273, 0.4545, 0.6818, 0.4545, 0.6818, 0.4545, 0.7273, 0.4545, 0.7273, 0.5, 0.6818, 0.5, 0.6818, 0.5, 0.7273, 0.5, 0.7273, 0.5455, 0.6818, 0.5455, 0.6818, 0.5455, 0.7273, 0.5455, 0.7273, 0.5909, 0.6818, 0.5909, 0.6818, 0.5909, 0.7273, 0.5909, 0.7273, 0.6364, 0.6818, 0.6364, 0.6818, 0.6364, 0.7273, 0.6364, 0.7273, 0.6818, 0.6818, 0.6818, 0.6818, 0.6818, 0.7273, 0.6818, 0.7273, 0.7273, 0.6818, 0.7273, 0.6818, 0.7273, 0.7273, 0.7273, 0.7273, 0.7727, 0.6818, 0.7727, 0.6818, 0.7727, 0.7273, 0.7727, 0.7273, 0.8182, 0.6818, 0.8182, 0.6818, 0.8182, 0.7273, 0.8182, 0.7273, 0.8636, 0.6818, 0.8636, 0.6818, 0.8636, 0.7273, 0.8636, 0.7273, 0.9091, 0.6818, 0.9091, 0.6818, 0.9091, 0.7273, 0.9091, 0.7273, 0.9545, 0.6818, 0.9545, 0.7273, 0.0, 0.7727, 0.0, 0.7727, 0.04545, 0.7273, 0.04545, 0.7273, 0.04545, 0.7727, 0.04545, 0.7727, 0.09091, 0.7273, 0.09091, 0.7273, 0.09091, 0.7727, 0.09091, 0.7727, 0.1364, 0.7273, 0.1364, 0.7273, 0.1364, 0.7727, 0.1364, 0.7727, 0.1818, 0.7273, 0.1818, 0.7273, 0.1818, 0.7727, 0.1818, 0.7727, 0.2273, 0.7273, 0.2273, 0.7273, 0.2273, 0.7727, 0.2273, 0.7727, 0.2727, 0.7273, 0.2727, 0.7273, 0.2727, 0.7727, 0.2727, 0.7727, 0.3182, 0.7273, 0.3182, 0.7273, 0.3182, 0.7727, 0.3182, 0.7727, 0.3636, 0.7273, 0.3636, 0.7273, 0.3636, 0.7727, 0.3636, 0.7727, 0.4091, 0.7273, 0.4091, 0.7273, 0.4091, 0.7727, 0.4091, 0.7727, 0.4545, 0.7273, 0.4545, 0.7273, 0.4545, 0.7727, 0.4545, 0.7727, 0.5, 0.7273, 0.5, 0.7273, 0.5, 0.7727, 0.5, 0.7727, 0.5455, 0.7273, 0.5455, 0.7273, 0.5455, 0.7727, 0.5455, 0.7727, 0.5909, 0.7273, 0.5909, 0.7273, 0.5909, 0.7727, 0.5909, 0.7727, 0.6364, 0.7273, 0.6364, 0.7273, 0.6364, 0.7727, 0.6364, 0.7727, 0.6818, 0.7273, 0.6818, 0.7273, 0.6818, 0.7727, 0.6818, 0.7727, 0.7273, 0.7273, 0.7273, 0.7273, 0.7273, 0.7727, 0.7273, 0.7727, 0.7727, 0.7273, 0.7727, 0.7273, 0.7727, 0.7727, 0.7727, 0.7727, 0.8182, 0.7273, 0.8182, 0.7273, 0.8182, 0.7727, 0.8182, 0.7727, 0.8636, 0.7273, 0.8636, 0.7273, 0.8636, 0.7727, 0.8636, 0.7727, 0.9091, 0.7273, 0.9091, 0.7273, 0.9091, 0.7727, 0.9091, 0.7727, 0.9545, 0.7273, 0.9545, 0.7727, 0.0, 0.8182, 0.0, 0.8182, 0.04545, 0.7727, 0.04545, 0.7727, 0.04545, 0.8182, 0.04545, 0.8182, 0.09091, 0.7727, 0.09091, 0.7727, 0.09091, 0.8182, 0.09091, 0.8182, 0.1364, 0.7727, 0.1364, 0.7727, 0.1364, 0.8182, 0.1364, 0.8182, 0.1818, 0.7727, 0.1818, 0.7727, 0.1818, 0.8182, 0.1818, 0.8182, 0.2273, 0.7727, 0.2273, 0.7727, 0.2273, 0.8182, 0.2273, 0.8182, 0.2727, 0.7727, 0.2727, 0.7727, 0.2727, 0.8182, 0.2727, 0.8182, 0.3182, 0.7727, 0.3182, 0.7727, 0.3182, 0.8182, 0.3182, 0.8182, 0.3636, 0.7727, 0.3636, 0.7727, 0.3636, 0.8182, 0.3636, 0.8182, 0.4091, 0.7727, 0.4091, 0.7727, 0.4091, 0.8182, 0.4091, 0.8182, 0.4545, 0.7727, 0.4545, 0.7727, 0.4545, 0.8182, 0.4545, 0.8182, 0.5, 0.7727, 0.5, 0.7727, 0.5, 0.8182, 0.5, 0.8182, 0.5455, 0.7727, 0.5455, 0.7727, 0.5455, 0.8182, 0.5455, 0.8182, 0.5909, 0.7727, 0.5909, 0.7727, 0.5909, 0.8182, 0.5909, 0.8182, 0.6364, 0.7727, 0.6364, 0.7727, 0.6364, 0.8182, 0.6364, 0.8182, 0.6818, 0.7727, 0.6818, 0.7727, 0.6818, 0.8182, 0.6818, 0.8182, 0.7273, 0.7727, 0.7273, 0.7727, 0.7273, 0.8182, 0.7273, 0.8182, 0.7727, 0.7727, 0.7727, 0.7727, 0.7727, 0.8182, 0.7727, 0.8182, 0.8182, 0.7727, 0.8182, 0.7727, 0.8182, 0.8182, 0.8182, 0.8182, 0.8636, 0.7727, 0.8636, 0.7727, 0.8636, 0.8182, 0.8636, 0.8182, 0.9091, 0.7727, 0.9091, 0.7727, 0.9091, 0.8182, 0.9091, 0.8182, 0.9545, 0.7727, 0.9545, 0.8182, 0.0, 0.8636, 0.0, 0.8636, 0.04545, 0.8182, 0.04545, 0.8182, 0.04545, 0.8636, 0.04545, 0.8636, 0.09091, 0.8182, 0.09091, 0.8182, 0.09091, 0.8636, 0.09091, 0.8636, 0.1364, 0.8182, 0.1364, 0.8182, 0.1364, 0.8636, 0.1364, 0.8636, 0.1818, 0.8182, 0.1818, 0.8182, 0.1818, 0.8636, 0.1818, 0.8636, 0.2273, 0.8182, 0.2273, 0.8182, 0.2273, 0.8636, 0.2273, 0.8636, 0.2727, 0.8182, 0.2727, 0.8182, 0.2727, 0.8636, 0.2727, 0.8636, 0.3182, 0.8182, 0.3182, 0.8182, 0.3182, 0.8636, 0.3182, 0.8636, 0.3636, 0.8182, 0.3636, 0.8182, 0.3636, 0.8636, 0.3636, 0.8636, 0.4091, 0.8182, 0.4091, 0.8182, 0.4091, 0.8636, 0.4091, 0.8636, 0.4545, 0.8182, 0.4545, 0.8182, 0.4545, 0.8636, 0.4545, 0.8636, 0.5, 0.8182, 0.5, 0.8182, 0.5, 0.8636, 0.5, 0.8636, 0.5455, 0.8182, 0.5455, 0.8182, 0.5455, 0.8636, 0.5455, 0.8636, 0.5909, 0.8182, 0.5909, 0.8182, 0.5909, 0.8636, 0.5909, 0.8636, 0.6364, 0.8182, 0.6364, 0.8182, 0.6364, 0.8636, 0.6364, 0.8636, 0.6818, 0.8182, 0.6818, 0.8182, 0.6818, 0.8636, 0.6818, 0.8636, 0.7273, 0.8182, 0.7273, 0.8182, 0.7273, 0.8636, 0.7273, 0.8636, 0.7727, 0.8182, 0.7727, 0.8182, 0.7727, 0.8636, 0.7727, 0.8636, 0.8182, 0.8182, 0.8182, 0.8182, 0.8182, 0.8636, 0.8182, 0.8636, 0.8636, 0.8182, 0.8636, 0.8182, 0.8636, 0.8636, 0.8636, 0.8636, 0.9091, 0.8182, 0.9091, 0.8182, 0.9091, 0.8636, 0.9091, 0.8636, 0.9545, 0.8182, 0.9545, 0.8636, 0.0, 0.9091, 0.0, 0.9091, 0.04545, 0.8636, 0.04545, 0.8636, 0.04545, 0.9091, 0.04545, 0.9091, 0.09091, 0.8636, 0.09091, 0.8636, 0.09091, 0.9091, 0.09091, 0.9091, 0.1364, 0.8636, 0.1364, 0.8636, 0.1364, 0.9091, 0.1364, 0.9091, 0.1818, 0.8636, 0.1818, 0.8636, 0.1818, 0.9091, 0.1818, 0.9091, 0.2273, 0.8636, 0.2273, 0.8636, 0.2273, 0.9091, 0.2273, 0.9091, 0.2727, 0.8636, 0.2727, 0.8636, 0.2727, 0.9091, 0.2727, 0.9091, 0.3182, 0.8636, 0.3182, 0.8636, 0.3182, 0.9091, 0.3182, 0.9091, 0.3636, 0.8636, 0.3636, 0.8636, 0.3636, 0.9091, 0.3636, 0.9091, 0.4091, 0.8636, 0.4091, 0.8636, 0.4091, 0.9091, 0.4091, 0.9091, 0.4545, 0.8636, 0.4545, 0.8636, 0.4545, 0.9091, 0.4545, 0.9091, 0.5, 0.8636, 0.5, 0.8636, 0.5, 0.9091, 0.5, 0.9091, 0.5455, 0.8636, 0.5455, 0.8636, 0.5455, 0.9091, 0.5455, 0.9091, 0.5909, 0.8636, 0.5909, 0.8636, 0.5909, 0.9091, 0.5909, 0.9091, 0.6364, 0.8636, 0.6364, 0.8636, 0.6364, 0.9091, 0.6364, 0.9091, 0.6818, 0.8636, 0.6818, 0.8636, 0.6818, 0.9091, 0.6818, 0.9091, 0.7273, 0.8636, 0.7273, 0.8636, 0.7273, 0.9091, 0.7273, 0.9091, 0.7727, 0.8636, 0.7727, 0.8636, 0.7727, 0.9091, 0.7727, 0.9091, 0.8182, 0.8636, 0.8182, 0.8636, 0.8182, 0.9091, 0.8182, 0.9091, 0.8636, 0.8636, 0.8636, 0.8636, 0.8636, 0.9091, 0.8636, 0.9091, 0.9091, 0.8636, 0.9091, 0.8636, 0.9091, 0.9091, 0.9091, 0.9091, 0.9545, 0.8636, 0.9545, 0.9091, 0.0, 0.9545, 0.0, 0.9545, 0.04545, 0.9091, 0.04545, 0.9091, 0.04545, 0.9545, 0.04545, 0.9545, 0.09091, 0.9091, 0.09091, 0.9091, 0.09091, 0.9545, 0.09091, 0.9545, 0.1364, 0.9091, 0.1364, 0.9091, 0.1364, 0.9545, 0.1364, 0.9545, 0.1818, 0.9091, 0.1818, 0.9091, 0.1818, 0.9545, 0.1818, 0.9545, 0.2273, 0.9091, 0.2273, 0.9091, 0.2273, 0.9545, 0.2273, 0.9545, 0.2727, 0.9091, 0.2727, 0.9091, 0.2727, 0.9545, 0.2727, 0.9545, 0.3182, 0.9091, 0.3182, 0.9091, 0.3182, 0.9545, 0.3182, 0.9545, 0.3636, 0.9091, 0.3636, 0.9091, 0.3636, 0.9545, 0.3636, 0.9545, 0.4091, 0.9091, 0.4091, 0.9091, 0.4091, 0.9545, 0.4091, 0.9545, 0.4545, 0.9091, 0.4545, 0.9091, 0.4545, 0.9545, 0.4545, 0.9545, 0.5, 0.9091, 0.5, 0.9091, 0.5, 0.9545, 0.5, 0.9545, 0.5455, 0.9091, 0.5455, 0.9091, 0.5455, 0.9545, 0.5455, 0.9545, 0.5909, 0.9091, 0.5909, 0.9091, 0.5909, 0.9545, 0.5909, 0.9545, 0.6364, 0.9091, 0.6364, 0.9091, 0.6364, 0.9545, 0.6364, 0.9545, 0.6818, 0.9091, 0.6818, 0.9091, 0.6818, 0.9545, 0.6818, 0.9545, 0.7273, 0.9091, 0.7273, 0.9091, 0.7273, 0.9545, 0.7273, 0.9545, 0.7727, 0.9091, 0.7727, 0.9091, 0.7727, 0.9545, 0.7727, 0.9545, 0.8182, 0.9091, 0.8182, 0.9091, 0.8182, 0.9545, 0.8182, 0.9545, 0.8636, 0.9091, 0.8636, 0.9091, 0.8636, 0.9545, 0.8636, 0.9545, 0.9091, 0.9091, 0.9091, 0.9091, 0.9091, 0.9545, 0.9091, 0.9545, 0.9545, 0.9091, 0.9545, 0.9545, 0.0, 1.0, 0.0, 1.0, 0.04545, 0.9545, 0.04545, 0.9545, 0.04545, 1.0, 0.04545, 1.0, 0.09091, 0.9545, 0.09091, 0.9545, 0.09091, 1.0, 0.09091, 1.0, 0.1364, 0.9545, 0.1364, 0.9545, 0.1364, 1.0, 0.1364, 1.0, 0.1818, 0.9545, 0.1818, 0.9545, 0.1818, 1.0, 0.1818, 1.0, 0.2273, 0.9545, 0.2273, 0.9545, 0.2273, 1.0, 0.2273, 1.0, 0.2727, 0.9545, 0.2727, 0.9545, 0.2727, 1.0, 0.2727, 1.0, 0.3182, 0.9545, 0.3182, 0.9545, 0.3182, 1.0, 0.3182, 1.0, 0.3636, 0.9545, 0.3636, 0.9545, 0.3636, 1.0, 0.3636, 1.0, 0.4091, 0.9545, 0.4091, 0.9545, 0.4091, 1.0, 0.4091, 1.0, 0.4545, 0.9545, 0.4545, 0.9545, 0.4545, 1.0, 0.4545, 1.0, 0.5, 0.9545, 0.5, 0.9545, 0.5, 1.0, 0.5, 1.0, 0.5455, 0.9545, 0.5455, 0.9545, 0.5455, 1.0, 0.5455, 1.0, 0.5909, 0.9545, 0.5909, 0.9545, 0.5909, 1.0, 0.5909, 1.0, 0.6364, 0.9545, 0.6364, 0.9545, 0.6364, 1.0, 0.6364, 1.0, 0.6818, 0.9545, 0.6818, 0.9545, 0.6818, 1.0, 0.6818, 1.0, 0.7273, 0.9545, 0.7273, 0.9545, 0.7273, 1.0, 0.7273, 1.0, 0.7727, 0.9545, 0.7727, 0.9545, 0.7727, 1.0, 0.7727, 1.0, 0.8182, 0.9545, 0.8182, 0.9545, 0.8182, 1.0, 0.8182, 1.0, 0.8636, 0.9545, 0.8636, 0.9545, 0.8636, 1.0, 0.8636, 1.0, 0.9091, 0.9545, 0.9091, 0.9545, 0.9091, 1.0, 0.9091, 1.0, 0.9545, 0.9545, 0.9545])
me_plane_002.materials.append(mat_material_001)
me_plane_002.update()

# ---- objects
ob_camera = bpy.data.objects.new('Camera', cam_camera)
ob_wormhole = bpy.data.objects.new('wormhole', me_wormhole)
ob_wormhole_red = bpy.data.objects.new('wormhole-red', me_wormhole_red)
ob_plane_001 = bpy.data.objects.new('Plane.001', me_plane_002)

# ---- transforms, parenting, visibility, modifiers, constraints
ob_camera.location = (0.0, -3.67, 3.917)
ob_camera.rotation_euler = (0.9027, -0.0, 0.0)
ob_camera.lock_rotations_4d = False
ob_camera.empty_display_type = 'ARROWS'
ob_camera.color = (0.0, 0.0, 0.0, 0.0)
ob_camera.display_type = 'WIRE'
ob_camera.lineart.crease_threshold = 0.0
ob_wormhole.location = (-3.134, -0.3126, 0.0)
ob_wormhole.rotation_euler = (0.0, -0.0, 5.772)
ob_wormhole.scale = (2.0, 2.0, 2.0)
_c = ob_wormhole.constraints.new('COPY_ROTATION'); _c.name = 'Copy Rotation'
_c.target = ob_camera
ob_wormhole_red.location = (3.358, -0.2077, 0.0)
ob_wormhole_red.rotation_euler = (0.0, -0.0, -0.6189)
ob_wormhole_red.scale = (2.0, 2.0, 2.0)
_c = ob_wormhole_red.constraints.new('COPY_ROTATION'); _c.name = 'Copy Rotation'
_c.target = ob_camera
ob_plane_001.location = (0.0, 0.0, 0.1)
ob_plane_001.scale = (1.545, 1.545, 1.0)
_m = ob_plane_001.modifiers.new('Subdivision', 'SUBSURF')
_m.levels = 3
_m.render_levels = 3
_m = ob_plane_001.modifiers.new('GeometryNodes', 'NODES')
_m.node_group = ng_geometry_nodes
_m = ob_plane_001.modifiers.new('Subdivision.001', 'SUBSURF')
_m.levels = 2

# ---- collection membership
col_collection.objects.link(ob_camera)
col_collection.objects.link(ob_wormhole)
col_collection.objects.link(ob_wormhole_red)
col_collection.objects.link(ob_plane_001)

# ---- scene / render settings (as saved in the file)
scene.camera = ob_camera
scene.frame_start = 1; scene.frame_end = 250; scene.frame_set(1)
scene.render.engine = 'CYCLES'
scene.render.image_settings.file_format = 'JPEG'
scene.render.image_settings.color_mode = 'RGB'
scene.render.image_settings.quality = 0
scene.render.resolution_x = 500
scene.render.resolution_y = 500
scene.cycles.sampling_pattern = 'TABULATED_SOBOL'
scene.cycles.use_light_tree = False
scene.view_settings.view_transform = 'Filmic'
bpy.context.view_layer.update()
